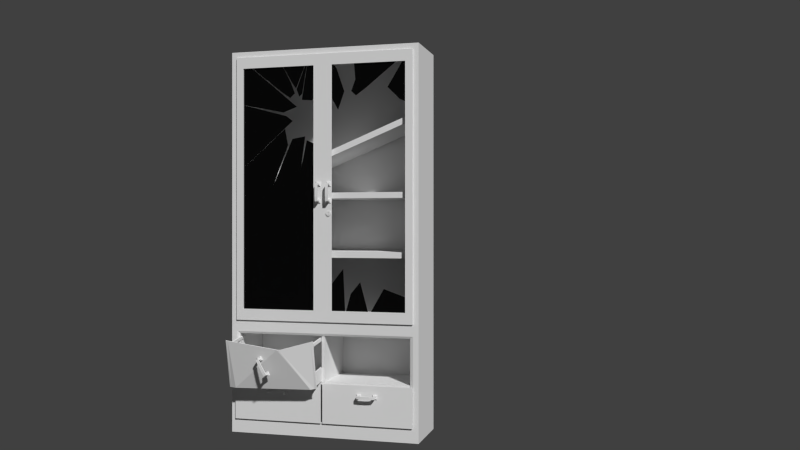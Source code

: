 # Source: cabinet.blend  (saved by Blender 2.78.0; exported with 4.5.12 LTS)
import bpy
from mathutils import Matrix  # noqa: F401  (used for matrix-valued properties, if any)

bpy.ops.wm.read_factory_settings(use_empty=True)
scene = bpy.context.scene
scene.name = 'Scene'

# ---- collections
col_collection_1 = bpy.data.collections.new('Collection 1'); scene.collection.children.link(col_collection_1)

# ---- materials (node trees are filled in below, after node groups)
mat_glass = bpy.data.materials.new('Glass')
mat_glass.alpha_threshold = 0.0
mat_glass.use_transparent_shadow = False
mat_glass.preview_render_type = 'CUBE'
mat_glass.diffuse_color = (0.003095, 0.003095, 0.003095, 1.0)
mat_glass.roughness = 0.5
mat_glass.line_color = (0.0, 0.0, 0.0, 0.2686)
mat_cabinet = bpy.data.materials.new('Cabinet')
mat_cabinet.alpha_threshold = 0.0
mat_cabinet.use_transparent_shadow = False
mat_cabinet.roughness = 0.5
mat_cabinet.line_color = (0.0, 0.0, 0.0, 1.0)

# ---- material node trees

# ---- world
world_world = bpy.data.worlds.new('World'); scene.world = world_world
world_world.color = (0.05088, 0.05088, 0.05088)
world_world.use_sun_shadow = False
world_world.sun_shadow_jitter_overblur = 0.0
world_world.cycles.sampling_method = 'NONE'
world_world.cycles.sample_map_resolution = 256

# ---- cameras
cam_camera = bpy.data.cameras.new('Camera')
cam_camera.clip_end = 100.0
cam_camera.lens = 35.0
cam_camera.sensor_width = 32.0
cam_camera.sensor_height = 18.0
cam_camera.ortho_scale = 7.314
cam_camera.dof.focus_distance = 0.0
cam_camera.dof.aperture_fstop = 128.0

# ---- meshes
me_cube = bpy.data.meshes.new('Cube')
me_cube.from_pydata([(0.2075, -1.042, 6.958), (0.1769, -1.042, 6.952), (0.1509, -1.042, 6.934), (0.1336, -1.042, 6.908), (0.1275, -1.042, 6.878), (0.1336, -1.042, 6.847), (0.1509, -1.042, 6.821), (0.1769, -1.042, 6.804), (0.2075, -1.042, 6.798), (0.2381, -1.042, 6.804), (0.2641, -1.042, 6.821), (0.2814, -1.042, 6.847), (0.2875, -1.042, 6.878), (0.2814, -1.042, 6.908), (0.2641, -1.042, 6.934), (0.2381, -1.042, 6.952), (0.2075, -1.073, 6.958), (0.1769, -1.073, 6.952), (0.1509, -1.073, 6.934), (0.1336, -1.073, 6.908), (0.1275, -1.073, 6.878), (0.1336, -1.073, 6.847), (0.1509, -1.073, 6.821), (0.1769, -1.073, 6.804), (0.2075, -1.073, 6.798), (0.2381, -1.073, 6.804), (0.2641, -1.073, 6.821), (0.2814, -1.073, 6.847), (0.2875, -1.073, 6.878), (0.2814, -1.073, 6.908), (0.2641, -1.073, 6.934), (0.2381, -1.073, 6.952), (0.2075, -1.073, 6.915), (0.2023, -1.073, 6.914), (0.1979, -1.073, 6.911), (0.195, -1.073, 6.907), (0.194, -1.073, 6.901), (0.195, -1.073, 6.896), (0.1979, -1.073, 6.892), (0.2023, -1.073, 6.889), (0.2127, -1.073, 6.889), (0.2171, -1.073, 6.892), (0.22, -1.073, 6.896), (0.221, -1.073, 6.901), (0.22, -1.073, 6.907), (0.2171, -1.073, 6.911), (0.2127, -1.073, 6.914), (0.2484, -1.073, 6.847), (0.261, -1.073, 6.866), (0.1496, -1.073, 6.888), (0.154, -1.073, 6.866), (0.2654, -1.073, 6.888), (0.1666, -1.073, 6.847), (0.261, -1.073, 6.91), (0.2017, -1.073, 6.821), (0.2075, -1.073, 6.946), (0.1853, -1.073, 6.941), (0.2484, -1.073, 6.929), (0.2075, -1.073, 6.82), (0.1666, -1.073, 6.929), (0.2296, -1.073, 6.941), (0.2133, -1.073, 6.821), (0.154, -1.073, 6.91), (0.22, -1.057, 6.896), (0.2171, -1.057, 6.892), (0.2127, -1.057, 6.889), (0.2075, -1.057, 6.888), (0.195, -1.057, 6.907), (0.1979, -1.057, 6.911), (0.2023, -1.057, 6.914), (0.2075, -1.057, 6.915), (0.2023, -1.057, 6.889), (0.1979, -1.057, 6.892), (0.195, -1.057, 6.896), (0.194, -1.057, 6.901), (0.2133, -1.057, 6.821), (0.2075, -1.057, 6.82), (0.2017, -1.057, 6.821), (0.2127, -1.057, 6.914), (0.2171, -1.057, 6.911), (0.22, -1.057, 6.907), (0.221, -1.057, 6.901), (-1.448, -1.864, 2.092), (-1.442, -1.831, 2.114), (-1.569, -1.831, 2.044), (-1.548, -1.864, 2.038), (-1.394, -1.864, 1.993), (-1.373, -1.831, 1.987), (-1.499, -1.831, 1.918), (-1.493, -1.864, 1.939), (-1.446, -1.864, 2.058), (-1.52, -1.864, 2.017), (-1.422, -1.864, 2.014), (-1.496, -1.864, 1.973), (-1.446, -2.0, 2.058), (-1.52, -2.0, 2.017), (-1.422, -2.0, 2.014), (-1.496, -2.0, 1.973), (-1.446, -2.039, 2.058), (-1.52, -2.039, 2.017), (-1.425, -2.033, 2.02), (-1.499, -2.033, 1.979), (-1.492, -2.009, 2.143), (-1.492, -2.049, 2.143), (-1.567, -2.049, 2.102), (-1.567, -2.009, 2.102), (-1.373, -1.851, 1.987), (-1.442, -1.851, 2.114), (-1.499, -1.851, 1.918), (-1.569, -1.851, 2.044), (-1.64, -1.864, 2.441), (-1.619, -1.831, 2.435), (-1.745, -1.831, 2.366), (-1.739, -1.864, 2.387), (-1.694, -1.864, 2.54), (-1.688, -1.831, 2.562), (-1.814, -1.831, 2.492), (-1.793, -1.864, 2.486), (-1.667, -1.864, 2.462), (-1.742, -1.864, 2.421), (-1.691, -1.864, 2.506), (-1.766, -1.864, 2.465), (-1.667, -2.0, 2.462), (-1.742, -2.0, 2.421), (-1.691, -2.0, 2.506), (-1.766, -2.0, 2.465), (-1.667, -2.039, 2.462), (-1.742, -2.039, 2.421), (-1.688, -2.033, 2.5), (-1.763, -2.033, 2.46), (-1.556, -2.011, 2.26), (-1.631, -2.011, 2.219), (-1.556, -2.05, 2.26), (-1.631, -2.05, 2.219), (-1.621, -2.009, 2.377), (-1.621, -2.049, 2.377), (-1.695, -2.049, 2.337), (-1.695, -2.009, 2.337), (-1.688, -1.851, 2.562), (-1.619, -1.851, 2.435), (-1.814, -1.851, 2.492), (-1.745, -1.851, 2.366), (-1.265, -1.079, 1.385), (-1.281, -1.046, 1.401), (-1.281, -1.046, 1.257), (-1.265, -1.079, 1.272), (-1.152, -1.079, 1.385), (-1.137, -1.046, 1.401), (-1.137, -1.046, 1.257), (-1.152, -1.079, 1.272), (-1.234, -1.079, 1.371), (-1.234, -1.079, 1.287), (-1.184, -1.079, 1.371), (-1.184, -1.079, 1.287), (-1.234, -1.214, 1.371), (-1.234, -1.214, 1.287), (-1.184, -1.214, 1.371), (-1.184, -1.214, 1.287), (-1.234, -1.253, 1.371), (-1.234, -1.253, 1.287), (-1.19, -1.247, 1.371), (-1.19, -1.247, 1.287), (-1.331, -1.223, 1.371), (-1.331, -1.263, 1.371), (-1.331, -1.263, 1.287), (-1.331, -1.223, 1.287), (-1.137, -1.065, 1.401), (-1.281, -1.065, 1.401), (-1.137, -1.065, 1.257), (-1.281, -1.065, 1.257), (-1.663, -1.079, 1.385), (-1.648, -1.046, 1.401), (-1.648, -1.046, 1.257), (-1.663, -1.079, 1.272), (-1.776, -1.079, 1.385), (-1.792, -1.046, 1.401), (-1.792, -1.046, 1.257), (-1.776, -1.079, 1.272), (-1.695, -1.079, 1.371), (-1.695, -1.079, 1.287), (-1.745, -1.079, 1.371), (-1.745, -1.079, 1.287), (-1.695, -1.214, 1.371), (-1.695, -1.214, 1.287), (-1.745, -1.214, 1.371), (-1.745, -1.214, 1.287), (-1.695, -1.253, 1.371), (-1.695, -1.253, 1.287), (-1.738, -1.247, 1.371), (-1.738, -1.247, 1.287), (-1.464, -1.225, 1.371), (-1.464, -1.225, 1.287), (-1.464, -1.264, 1.371), (-1.464, -1.264, 1.287), (-1.598, -1.223, 1.371), (-1.598, -1.263, 1.371), (-1.598, -1.263, 1.287), (-1.598, -1.223, 1.287), (-1.792, -1.065, 1.401), (-1.648, -1.065, 1.401), (-1.792, -1.065, 1.257), (-1.648, -1.065, 1.257), (1.632, -1.081, 1.385), (1.616, -1.048, 1.4), (1.616, -1.048, 1.256), (1.632, -1.081, 1.271), (1.745, -1.081, 1.385), (1.76, -1.048, 1.4), (1.76, -1.048, 1.256), (1.745, -1.081, 1.271), (1.663, -1.081, 1.37), (1.663, -1.081, 1.286), (1.713, -1.081, 1.37), (1.713, -1.081, 1.286), (1.663, -1.217, 1.37), (1.663, -1.217, 1.286), (1.713, -1.217, 1.37), (1.713, -1.217, 1.286), (1.663, -1.256, 1.37), (1.663, -1.256, 1.286), (1.707, -1.249, 1.37), (1.707, -1.249, 1.286), (1.566, -1.226, 1.37), (1.566, -1.265, 1.37), (1.566, -1.265, 1.286), (1.566, -1.226, 1.286), (1.76, -1.068, 1.4), (1.616, -1.068, 1.4), (1.76, -1.068, 1.256), (1.616, -1.068, 1.256), (1.234, -1.081, 1.385), (1.249, -1.048, 1.4), (1.249, -1.048, 1.256), (1.234, -1.081, 1.271), (1.121, -1.081, 1.385), (1.105, -1.048, 1.4), (1.105, -1.048, 1.256), (1.121, -1.081, 1.271), (1.202, -1.081, 1.37), (1.202, -1.081, 1.286), (1.152, -1.081, 1.37), (1.152, -1.081, 1.286), (1.202, -1.217, 1.37), (1.202, -1.217, 1.286), (1.152, -1.217, 1.37), (1.152, -1.217, 1.286), (1.202, -1.256, 1.37), (1.202, -1.256, 1.286), (1.159, -1.249, 1.37), (1.159, -1.249, 1.286), (1.433, -1.227, 1.37), (1.433, -1.227, 1.286), (1.433, -1.267, 1.37), (1.433, -1.267, 1.286), (1.299, -1.226, 1.37), (1.299, -1.265, 1.37), (1.299, -1.265, 1.286), (1.299, -1.226, 1.286), (1.105, -1.068, 1.4), (1.249, -1.068, 1.4), (1.105, -1.068, 1.256), (1.249, -1.068, 1.256), (0.1541, -1.083, 7.721), (0.1385, -1.05, 7.706), (0.2827, -1.05, 7.706), (0.2671, -1.083, 7.721), (0.1541, -1.083, 7.834), (0.1385, -1.05, 7.85), (0.2827, -1.05, 7.85), (0.2671, -1.083, 7.834), (0.1681, -1.083, 7.753), (0.253, -1.083, 7.753), (0.1681, -1.083, 7.803), (0.253, -1.083, 7.803), (0.1681, -1.219, 7.753), (0.253, -1.219, 7.753), (0.1681, -1.219, 7.803), (0.253, -1.219, 7.803), (0.1681, -1.258, 7.753), (0.253, -1.258, 7.753), (0.1681, -1.252, 7.796), (0.253, -1.252, 7.796), (0.1681, -1.228, 7.656), (0.1681, -1.267, 7.656), (0.253, -1.267, 7.656), (0.253, -1.228, 7.656), (0.1385, -1.07, 7.85), (0.1385, -1.07, 7.706), (0.2827, -1.07, 7.85), (0.2827, -1.07, 7.706), (-0.06846, -1.083, 7.721), (-0.05286, -1.05, 7.706), (-0.1971, -1.05, 7.706), (-0.1815, -1.083, 7.721), (-0.06846, -1.083, 7.834), (-0.05286, -1.05, 7.85), (-0.1971, -1.05, 7.85), (-0.1815, -1.083, 7.834), (-0.08252, -1.083, 7.753), (-0.1674, -1.083, 7.753), (-0.08252, -1.083, 7.803), (-0.1674, -1.083, 7.803), (-0.08252, -1.219, 7.753), (-0.1674, -1.219, 7.753), (-0.08252, -1.219, 7.803), (-0.1674, -1.219, 7.803), (-0.08252, -1.258, 7.753), (-0.1674, -1.258, 7.753), (-0.08252, -1.252, 7.796), (-0.1674, -1.252, 7.796), (-0.08252, -1.228, 7.656), (-0.08252, -1.267, 7.656), (-0.1674, -1.267, 7.656), (-0.1674, -1.228, 7.656), (-0.05286, -1.07, 7.85), (-0.05286, -1.07, 7.706), (-0.1971, -1.07, 7.85), (-0.1971, -1.07, 7.706), (0.1541, -1.083, 7.323), (0.1385, -1.05, 7.339), (0.2827, -1.05, 7.339), (0.2671, -1.083, 7.323), (0.1541, -1.083, 7.21), (0.1385, -1.05, 7.195), (0.2827, -1.05, 7.195), (0.2671, -1.083, 7.21), (0.1681, -1.083, 7.292), (0.253, -1.083, 7.292), (0.1681, -1.083, 7.242), (0.253, -1.083, 7.242), (0.1681, -1.219, 7.292), (0.253, -1.219, 7.292), (0.1681, -1.219, 7.242), (0.253, -1.219, 7.242), (0.1681, -1.258, 7.292), (0.253, -1.258, 7.292), (0.1681, -1.252, 7.248), (0.253, -1.252, 7.248), (0.1681, -1.229, 7.522), (0.253, -1.229, 7.522), (0.1681, -1.269, 7.522), (0.253, -1.269, 7.522), (0.1681, -1.228, 7.389), (0.1681, -1.267, 7.389), (0.253, -1.267, 7.389), (0.253, -1.228, 7.389), (0.1385, -1.07, 7.195), (0.1385, -1.07, 7.339), (0.2827, -1.07, 7.195), (0.2827, -1.07, 7.339), (-0.06846, -1.083, 7.323), (-0.05286, -1.05, 7.339), (-0.1971, -1.05, 7.339), (-0.1815, -1.083, 7.323), (-0.06846, -1.083, 7.21), (-0.05286, -1.05, 7.195), (-0.1971, -1.05, 7.195), (-0.1815, -1.083, 7.21), (-0.08252, -1.083, 7.292), (-0.1674, -1.083, 7.292), (-0.08252, -1.083, 7.242), (-0.1674, -1.083, 7.242), (-0.08252, -1.219, 7.292), (-0.1674, -1.219, 7.292), (-0.08252, -1.219, 7.242), (-0.1674, -1.219, 7.242), (-0.08252, -1.258, 7.292), (-0.1674, -1.258, 7.292), (-0.08252, -1.252, 7.248), (-0.1674, -1.252, 7.248), (-0.08252, -1.229, 7.522), (-0.1674, -1.229, 7.522), (-0.08252, -1.269, 7.522), (-0.1674, -1.269, 7.522), (-0.08252, -1.228, 7.389), (-0.08252, -1.267, 7.389), (-0.1674, -1.267, 7.389), (-0.1674, -1.228, 7.389), (-0.05286, -1.07, 7.195), (-0.05286, -1.07, 7.339), (-0.1971, -1.07, 7.195), (-0.1971, -1.07, 7.339), (-2.824, -0.8953, 7.339), (-2.824, 0.8953, 7.339), (2.824, 0.8953, 7.339), (2.824, -0.8953, 7.339), (-2.824, -0.8953, 7.521), (-2.824, 0.8953, 7.521), (2.824, 0.8953, 7.521), (2.824, -0.8953, 7.521), (-2.775, -0.8408, 5.515), (-2.775, 0.9497, 5.515), (2.873, 0.9497, 5.515), (2.873, -0.8408, 5.515), (-2.775, -0.8408, 5.697), (-2.775, 0.9497, 5.697), (2.873, 0.9497, 5.697), (2.873, -0.8408, 5.697), (-2.298, -0.9074, 7.601), (-2.306, 0.8831, 7.6), (2.925, 0.9076, 9.729), (2.933, -0.8828, 9.729), (-2.367, -0.9076, 7.769), (-2.375, 0.8828, 7.769), (2.857, 0.9074, 9.897), (2.865, -0.8831, 9.898), (-2.843, -1.628, 2.939), (-0.09436, -1.599, 2.998), (-2.816, -1.399, 1.569), (-0.06736, -1.37, 1.628), (-2.842, -1.678, 2.93), (-0.09366, -1.649, 2.989), (-2.815, -1.449, 1.561), (-0.06665, -1.42, 1.62), (-2.904, -1.687, 2.975), (-0.06526, -1.657, 3.036), (-2.875, -1.442, 1.514), (-0.03647, -1.412, 1.575), (-2.901, -1.722, 2.969), (-0.06443, -1.692, 3.03), (-2.872, -1.478, 1.508), (-0.03564, -1.448, 1.569), (-1.133, -1.85, 2.735), (-2.606, -1.483, 1.557), (-1.134, -1.776, 2.748), (-2.606, -1.533, 1.548), (-1.126, -1.909, 2.781), (-2.641, -1.527, 1.511), (-1.124, -1.944, 2.774), (-2.639, -1.563, 1.504), (-2.771, -1.637, 2.93), (-2.77, -1.682, 2.923), (-2.829, -1.696, 2.966), (-2.826, -1.732, 2.961), (-2.755, -1.423, 1.565), (-2.754, -1.474, 1.557), (-2.807, -1.467, 1.513), (-2.804, -1.503, 1.507), (-0.1263, -1.373, 1.626), (-0.1256, -1.423, 1.618), (-0.09696, -1.415, 1.573), (-0.09611, -1.451, 1.567), (-0.1569, -1.614, 2.982), (-0.1563, -1.657, 2.975), (-0.1291, -1.672, 3.02), (-0.1282, -1.708, 3.014), (-2.824, -1.471, 1.997), (-0.07579, -1.442, 2.056), (-2.816, -1.402, 1.587), (-0.06771, -1.373, 1.646), (-2.798, -0.6911, 3.035), (-0.04938, -0.6622, 3.094), (-2.796, -0.6752, 2.94), (-0.04751, -0.6462, 2.999), (-2.752, -1.481, 1.994), (-2.755, -1.426, 1.583), (-0.1267, -1.376, 1.644), (-0.1385, -1.458, 2.048), (-2.726, -0.7017, 3.034), (-2.735, -0.6997, 2.937), (-0.1065, -0.6489, 2.997), (-0.1121, -0.6791, 3.089), (-2.708, -0.5454, 2.15), (-2.711, -0.491, 1.739), (-0.08237, -0.4402, 1.8), (-0.09413, -0.5226, 2.204), (-2.842, -1.619, 2.885), (-0.09331, -1.59, 2.944), (-2.84, -1.603, 2.79), (-0.09143, -1.574, 2.849), (-2.78, -0.5352, 2.153), (-0.03148, -0.5062, 2.212), (-2.772, -0.4666, 1.742), (-0.02339, -0.4376, 1.801), (-2.77, -1.63, 2.884), (-2.779, -1.628, 2.787), (-0.1504, -1.577, 2.847), (-0.156, -1.607, 2.939), (-0.2466, -1.415, 1.578), (-0.246, -1.462, 1.57), (-0.2138, -1.458, 1.549), (-0.2127, -1.491, 1.544), (-1.032, -1.844, 2.742), (-1.032, -1.83, 2.745), (-1.064, -1.897, 2.771), (-1.063, -1.931, 2.766), (-2.815, -1.396, 1.552), (-0.0671, -1.367, 1.612), (-2.815, -1.446, 1.544), (-0.06639, -1.418, 1.603), (-2.606, -1.48, 1.54), (-2.605, -1.53, 1.532), (-2.755, -1.421, 1.549), (-2.754, -1.471, 1.541), (-0.1261, -1.37, 1.61), (-0.1254, -1.42, 1.601), (-0.233, -1.414, 1.571), (-0.2323, -1.46, 1.563), (-2.516, -0.5468, 1.715), (-2.664, -0.4874, 1.723), (-0.03605, -0.4367, 1.784), (-1.274, -0.4767, 1.66), (-2.516, -0.544, 1.698), (-2.664, -0.4846, 1.707), (-0.03579, -0.4339, 1.768), (-1.274, -0.474, 1.643), (-1.289, -1.0, 10.02), (-2.707, -1.0, 10.31), (-0.844, -1.0, 10.18), (-2.707, -1.0, 11.73), (-0.9853, -1.0, 9.746), (-2.707, -1.0, 8.244), (-1.197, -1.0, 9.907), (-1.137, -1.0, 8.999), (-1.692, -1.0, 7.605), (-1.238, -1.0, 9.513), (-0.5715, -1.0, 9.261), (-0.7229, -1.001, 8.201), (-0.9954, -1.0, 9.19), (-1.066, -1.0, 10.46), (-0.9147, -1.0, 10.6), (-1.469, -1.0, 11.73), (-1.369, -1.0, 10.67), (-1.047, -1.0, 10.95), (-0.465, -1.0, 11.73), (-0.8742, -1.0, 10.75), (-1.012, -1.0, 10.93), (-0.6815, -1.0, 10.39), (-0.3375, -1.0, 10.36), (-0.1469, -1.0, 11.73), (-0.8573, -1.0, 10.72), (-0.7694, -1.0, 10.49), (-0.668, -1.0, 10.58), (-0.1469, -1.0, 10.69), (-0.5801, -1.0, 11.02), (-0.5851, -1.0, 11.1), (-0.8066, -1.0, 10.6), (-0.1677, -1.0, 8.978), (-0.1469, -1.0, 8.212), (-0.521, -1.0, 9.14), (-2.707, -1.0, 3.69), (-1.545, -1.0, 3.69), (-0.7062, -1.0, 3.69), (-0.1469, -1.0, 3.69), (2.854, -1.05, 11.78), (2.854, -1.05, 3.545), (-1.431e-06, -1.05, 11.78), (-4.768e-07, -1.05, 3.545), (0.3129, -1.05, 3.894), (0.3129, -1.05, 11.43), (2.627, -1.05, 3.894), (2.627, -1.05, 11.43), (2.854, -0.925, 11.78), (2.854, -0.925, 3.545), (-1.431e-06, -0.925, 11.78), (-4.768e-07, -0.925, 3.545), (0.2265, -0.925, 3.894), (0.2265, -0.925, 11.43), (2.627, -0.925, 3.894), (2.627, -0.925, 11.43), (-2.854, -1.05, 11.78), (-2.854, -1.05, 3.545), (1.431e-06, -1.05, 11.78), (4.768e-07, -1.05, 3.545), (-0.2841, -1.05, 3.894), (-0.2841, -1.05, 11.43), (-2.627, -1.05, 3.894), (-2.627, -1.05, 11.43), (-2.854, -0.925, 11.78), (-2.854, -0.925, 3.545), (1.431e-06, -0.925, 11.78), (4.768e-07, -0.925, 3.545), (-0.2265, -0.925, 3.894), (-0.2265, -0.925, 11.43), (-2.627, -0.925, 3.894), (-2.627, -0.925, 11.43), (3.03, 1.0, 0.0), (3.03, -1.0, 0.0), (-3.03, -1.0, 0.0), (-3.03, 1.0, 0.0), (3.03, 1.0, 11.96), (3.03, -1.0, 11.96), (-3.03, -1.0, 11.96), (-3.03, 1.0, 11.96), (2.886, 0.8557, 0.4427), (2.854, -1.0, 0.4751), (-2.854, -1.0, 0.4751), (-2.886, 0.8557, 0.4427), (2.854, -1.0, 11.78), (-2.854, -1.0, 11.78), (3.03, 1.0, 2.866), (3.03, -1.0, 2.866), (-3.03, -1.0, 2.866), (-3.03, 1.0, 2.866), (2.854, -1.0, 3.185), (-2.854, -1.0, 3.185), (-2.854, -1.0, 3.545), (2.854, -1.0, 3.545), (-3.03, 1.0, 3.247), (-3.03, -1.0, 3.247), (3.03, -1.0, 3.247), (3.03, 1.0, 3.247), (2.797, 0.8269, 0.509), (2.765, -0.9713, 0.5399), (-2.765, -0.9713, 0.5399), (-2.797, 0.8269, 0.509), (2.797, 0.8269, 3.103), (2.765, -0.9713, 3.119), (-2.765, -0.9713, 3.119), (-2.797, 0.8269, 3.103), (0.05153, 1.0, 0.0), (-0.05153, 1.0, 0.0), (0.05153, -1.0, 0.0), (-0.05153, -1.0, 0.0), (0.05153, 1.0, 11.96), (-0.05153, 1.0, 11.96), (0.05153, -1.0, 11.96), (-0.05153, -1.0, 11.96), (0.04908, 0.8557, 0.4427), (-0.04908, 0.8557, 0.4427), (0.04852, -1.0, 0.4751), (-0.04852, -1.0, 0.4751), (0.04852, -1.0, 11.78), (-0.04852, -1.0, 11.78), (0.05153, 1.0, 2.866), (-0.05153, 1.0, 2.866), (0.05153, 1.0, 3.247), (-0.05153, 1.0, 3.247), (-0.04852, -1.0, 3.545), (0.04852, -1.0, 3.545), (-0.04852, -1.0, 3.185), (0.04852, -1.0, 3.185), (0.04756, 0.8269, 0.509), (-0.04756, 0.8269, 0.509), (-0.04756, 0.8269, 3.103), (0.04756, 0.8269, 3.103), (-0.04702, -0.9713, 3.119), (0.04702, -0.9713, 3.119), (3.03, 1.0, 1.68), (3.03, 1.0, 1.58), (3.03, -1.0, 1.68), (3.03, -1.0, 1.58), (-3.03, -1.0, 1.68), (-3.03, -1.0, 1.58), (-3.03, 1.0, 1.68), (-3.03, 1.0, 1.58), (2.854, -1.0, 1.718), (2.854, -1.0, 1.624), (-2.854, -1.0, 1.718), (-2.854, -1.0, 1.624), (2.797, 0.8269, 1.714), (2.797, 0.8269, 1.624), (2.765, -0.9713, 1.716), (2.765, -0.9713, 1.626), (-2.765, -0.9713, 1.716), (-2.765, -0.9713, 1.626), (-2.797, 0.8269, 1.714), (-2.797, 0.8269, 1.624), (0.05153, 1.0, 1.58), (0.05153, 1.0, 1.68), (-0.05153, 1.0, 1.58), (-0.05153, 1.0, 1.68), (-0.04756, 0.8269, 1.624), (-0.04756, 0.8269, 1.714), (0.04756, 0.8269, 1.624), (0.04756, 0.8269, 1.714), (-2.797, -0.9555, 1.624), (-2.797, -0.9555, 1.714), (2.797, -0.9555, 1.624), (2.797, -0.9555, 1.714), (0.04755, -0.9555, 1.714), (0.04755, -0.9555, 1.624), (-0.04756, -0.9555, 1.714), (-0.04756, -0.9555, 1.624), (0.04755, -0.9555, 3.103), (-0.04756, -0.9555, 3.103), (-0.04756, -0.9555, 0.509), (0.04755, -0.9555, 0.509), (-2.832, -0.9686, 1.624), (-0.08265, -0.9686, 1.624), (-2.832, -0.9686, 0.48), (-0.08265, -0.9686, 0.48), (-2.832, -1.019, 1.624), (-0.08265, -1.019, 1.624), (-2.832, -1.019, 0.48), (-0.08265, -1.019, 0.48), (-2.889, -1.019, 1.662), (-0.05335, -1.019, 1.662), (-2.889, -1.019, 0.442), (-0.05335, -1.019, 0.442), (-2.89, -1.056, 1.662), (-0.05302, -1.056, 1.662), (-2.89, -1.056, 0.442), (-0.05302, -1.056, 0.442), (0.06572, -0.9686, 1.624), (2.815, -0.9686, 1.624), (0.06572, -0.9686, 0.48), (2.815, -0.9686, 0.48), (0.06572, -1.019, 1.624), (2.815, -1.019, 1.624), (0.06572, -1.019, 0.48), (2.815, -1.019, 0.48), (0.004818, -1.019, 1.662), (2.844, -1.019, 1.662), (0.004818, -1.019, 0.442), (2.844, -1.019, 0.442), (0.00699, -1.056, 1.662), (2.844, -1.056, 1.662), (0.00699, -1.056, 0.442), (2.844, -1.056, 0.442), (3.03, 0.9713, 11.96), (-3.03, 0.9713, 11.96), (-3.03, 0.9713, 0.2022), (3.03, 0.9713, 0.2022), (0.05153, 0.9713, 11.96), (-0.05153, 0.9713, 11.96), (0.05153, 0.9713, 0.2022), (-0.05153, 0.9713, 0.2022), (2.438, -1.0, 10.31), (2.712, -1.0, 10.18), (2.047, -0.9328, 10.69), (2.712, -1.0, 11.73), (2.712, -1.0, 3.841), (1.951, -1.0, 4.596), (1.482, -0.9998, 3.789), (2.638, -1.0, 4.353), (0.9037, -1.0, 4.428), (0.7278, -0.9995, 3.799), (1.207, -1.0, 4.788), (1.071, -1.0, 10.46), (0.9196, -1.0, 10.6), (0.9833, -1.0, 11.73), (1.374, -1.0, 10.67), (1.052, -1.0, 10.95), (0.123, -1.0, 11.73), (0.4476, -1.0, 11.32), (0.4992, -1.0, 10.04), (0.1944, -1.0, 10.58), (0.1594, -1.0, 11.1), (0.6989, -1.0, 10.6), (0.1726, -1.0, 4.576), (0.1519, -1.0, 3.81), (0.6637, -1.0, 5.185), (2.978, 1.0, 0.0), (2.978, -1.0, 0.0), (2.978, 1.0, 11.96), (2.978, -1.0, 11.96), (2.978, 1.0, 2.866), (2.978, -1.0, 2.866), (2.978, -1.0, 3.247), (2.978, 1.0, 3.247), (2.978, 1.0, 1.68), (2.978, 1.0, 1.58), (2.978, -1.0, 1.68), (2.978, -1.0, 1.58), (-2.979, -1.0, 0.0), (-2.979, 1.0, 0.0), (-2.979, -1.0, 11.96), (-2.979, 1.0, 11.96), (-2.979, -1.0, 2.866), (-2.979, 1.0, 2.866), (-2.979, 1.0, 3.247), (-2.979, -1.0, 3.247), (-2.979, -1.0, 1.68), (-2.979, -1.0, 1.58), (-2.979, 1.0, 1.68), (-2.979, 1.0, 1.58), (3.03, 1.0, 11.88), (3.03, -1.0, 11.88), (-3.03, -1.0, 11.88), (-3.03, 1.0, 11.88), (0.05153, 1.0, 11.88), (-0.05153, 1.0, 11.88), (0.05153, -1.0, 11.88), (-0.05153, -1.0, 11.88)], [(734, 731), (719, 722)], [(2, 3, 4, 5, 6, 7, 8, 9, 10, 11, 12, 13, 14, 15, 0, 1), (48, 47, 41, 42), (2, 1, 17, 18), (15, 14, 30, 31), (9, 8, 24, 25), (3, 2, 18, 19), (0, 15, 31, 16), (10, 9, 25, 26), (4, 3, 19, 20), (11, 10, 26, 27), (5, 4, 20, 21), (12, 11, 27, 28), (6, 5, 21, 22), (13, 12, 28, 29), (7, 6, 22, 23), (1, 0, 16, 17), (14, 13, 29, 30), (8, 7, 23, 24), (41, 40, 65, 64), (50, 49, 36, 37), (51, 48, 42, 43), (52, 50, 37, 38), (53, 51, 43, 44), (54, 52, 38, 39), (56, 55, 32, 33), (57, 53, 44, 45), (40, 61, 75, 65), (59, 56, 33, 34), (60, 57, 45, 46), (32, 46, 78, 70), (62, 59, 34, 35), (55, 60, 46, 32), (47, 61, 40, 41), (49, 62, 35, 36), (27, 26, 47, 48), (21, 20, 49, 50), (28, 27, 48, 51), (22, 21, 50, 52), (29, 28, 51, 53), (23, 22, 52, 54), (17, 16, 55, 56), (30, 29, 53, 57), (24, 23, 54, 58), (18, 17, 56, 59), (31, 30, 57, 60), (25, 24, 58, 61), (19, 18, 59, 62), (16, 31, 60, 55), (26, 25, 61, 47), (20, 19, 62, 49), (46, 45, 79, 78), (75, 76, 66, 65), (68, 69, 70, 78, 79, 80, 81, 63, 64, 65, 66, 71, 72, 73, 74, 67), (44, 43, 81, 80), (43, 42, 63, 81), (58, 54, 77, 76), (42, 41, 64, 63), (54, 39, 71, 77), (39, 38, 72, 71), (34, 33, 69, 68), (38, 37, 73, 72), (76, 77, 71, 66), (61, 58, 76, 75), (36, 35, 67, 74), (45, 44, 80, 79), (37, 36, 74, 73), (35, 34, 68, 67), (33, 32, 70, 69), (106, 87, 83, 107), (87, 88, 84, 83), (108, 89, 85, 109), (89, 86, 92, 93), (107, 83, 84, 109), (108, 88, 87, 106), (91, 93, 97, 95), (86, 82, 90, 92), (82, 85, 91, 90), (85, 89, 93, 91), (95, 97, 101, 99), (93, 92, 96, 97), (90, 91, 95, 94), (92, 90, 94, 96), (101, 100, 98, 99), (97, 96, 100, 101), (103, 102, 130, 132), (96, 94, 98, 100), (105, 104, 133, 131), (102, 105, 131, 130), (104, 103, 132, 133), (98, 94, 102, 103), (95, 99, 104, 105), (94, 95, 105, 102), (99, 98, 103, 104), (86, 106, 107, 82), (88, 108, 109, 84), (82, 107, 109, 85), (89, 108, 106, 86), (138, 139, 111, 115), (115, 111, 112, 116), (140, 141, 113, 117), (117, 121, 120, 114), (139, 141, 112, 111), (140, 138, 115, 116), (119, 123, 125, 121), (114, 120, 118, 110), (110, 118, 119, 113), (113, 119, 121, 117), (123, 127, 129, 125), (121, 125, 124, 120), (118, 122, 123, 119), (120, 124, 122, 118), (129, 127, 126, 128), (125, 129, 128, 124), (135, 132, 130, 134), (124, 128, 126, 122), (130, 132, 133, 131), (137, 131, 133, 136), (134, 130, 131, 137), (136, 133, 132, 135), (126, 135, 134, 122), (123, 137, 136, 127), (122, 134, 137, 123), (127, 136, 135, 126), (114, 110, 139, 138), (116, 112, 141, 140), (110, 113, 141, 139), (117, 114, 138, 140), (166, 147, 143, 167), (147, 148, 144, 143), (168, 149, 145, 169), (149, 146, 152, 153), (167, 143, 144, 169), (168, 148, 147, 166), (151, 153, 157, 155), (146, 142, 150, 152), (142, 145, 151, 150), (145, 149, 153, 151), (155, 157, 161, 159), (153, 152, 156, 157), (150, 151, 155, 154), (152, 150, 154, 156), (161, 160, 158, 159), (157, 156, 160, 161), (163, 162, 190, 192), (156, 154, 158, 160), (165, 164, 193, 191), (162, 165, 191, 190), (164, 163, 192, 193), (158, 154, 162, 163), (155, 159, 164, 165), (154, 155, 165, 162), (159, 158, 163, 164), (146, 166, 167, 142), (148, 168, 169, 144), (142, 167, 169, 145), (149, 168, 166, 146), (198, 199, 171, 175), (175, 171, 172, 176), (200, 201, 173, 177), (177, 181, 180, 174), (199, 201, 172, 171), (200, 198, 175, 176), (179, 183, 185, 181), (174, 180, 178, 170), (170, 178, 179, 173), (173, 179, 181, 177), (183, 187, 189, 185), (181, 185, 184, 180), (178, 182, 183, 179), (180, 184, 182, 178), (189, 187, 186, 188), (185, 189, 188, 184), (195, 192, 190, 194), (184, 188, 186, 182), (190, 192, 193, 191), (197, 191, 193, 196), (194, 190, 191, 197), (196, 193, 192, 195), (186, 195, 194, 182), (183, 197, 196, 187), (182, 194, 197, 183), (187, 196, 195, 186), (174, 170, 199, 198), (176, 172, 201, 200), (170, 173, 201, 199), (177, 174, 198, 200), (226, 207, 203, 227), (207, 208, 204, 203), (228, 209, 205, 229), (209, 206, 212, 213), (227, 203, 204, 229), (228, 208, 207, 226), (211, 213, 217, 215), (206, 202, 210, 212), (202, 205, 211, 210), (205, 209, 213, 211), (215, 217, 221, 219), (213, 212, 216, 217), (210, 211, 215, 214), (212, 210, 214, 216), (221, 220, 218, 219), (217, 216, 220, 221), (223, 222, 250, 252), (216, 214, 218, 220), (225, 224, 253, 251), (222, 225, 251, 250), (224, 223, 252, 253), (218, 214, 222, 223), (215, 219, 224, 225), (214, 215, 225, 222), (219, 218, 223, 224), (206, 226, 227, 202), (208, 228, 229, 204), (202, 227, 229, 205), (209, 228, 226, 206), (258, 259, 231, 235), (235, 231, 232, 236), (260, 261, 233, 237), (237, 241, 240, 234), (259, 261, 232, 231), (260, 258, 235, 236), (239, 243, 245, 241), (234, 240, 238, 230), (230, 238, 239, 233), (233, 239, 241, 237), (243, 247, 249, 245), (241, 245, 244, 240), (238, 242, 243, 239), (240, 244, 242, 238), (249, 247, 246, 248), (245, 249, 248, 244), (255, 252, 250, 254), (244, 248, 246, 242), (250, 252, 253, 251), (257, 251, 253, 256), (254, 250, 251, 257), (256, 253, 252, 255), (246, 255, 254, 242), (243, 257, 256, 247), (242, 254, 257, 243), (247, 256, 255, 246), (234, 230, 259, 258), (236, 232, 261, 260), (230, 233, 261, 259), (237, 234, 258, 260), (286, 267, 263, 287), (267, 268, 264, 263), (288, 269, 265, 289), (269, 266, 272, 273), (287, 263, 264, 289), (288, 268, 267, 286), (271, 273, 277, 275), (266, 262, 270, 272), (262, 265, 271, 270), (265, 269, 273, 271), (275, 277, 281, 279), (273, 272, 276, 277), (270, 271, 275, 274), (272, 270, 274, 276), (281, 280, 278, 279), (277, 276, 280, 281), (283, 282, 338, 340), (276, 274, 278, 280), (285, 284, 341, 339), (282, 285, 339, 338), (284, 283, 340, 341), (278, 274, 282, 283), (275, 279, 284, 285), (274, 275, 285, 282), (279, 278, 283, 284), (266, 286, 287, 262), (268, 288, 289, 264), (262, 287, 289, 265), (269, 288, 286, 266), (314, 315, 291, 295), (295, 291, 292, 296), (316, 317, 293, 297), (297, 301, 300, 294), (315, 317, 292, 291), (316, 314, 295, 296), (299, 303, 305, 301), (294, 300, 298, 290), (290, 298, 299, 293), (293, 299, 301, 297), (303, 307, 309, 305), (301, 305, 304, 300), (298, 302, 303, 299), (300, 304, 302, 298), (309, 307, 306, 308), (305, 309, 308, 304), (311, 372, 370, 310), (304, 308, 306, 302), (313, 371, 373, 312), (310, 370, 371, 313), (312, 373, 372, 311), (306, 311, 310, 302), (303, 313, 312, 307), (302, 310, 313, 303), (307, 312, 311, 306), (294, 290, 315, 314), (296, 292, 317, 316), (290, 293, 317, 315), (297, 294, 314, 316), (346, 347, 319, 323), (323, 319, 320, 324), (348, 349, 321, 325), (325, 329, 328, 322), (347, 349, 320, 319), (348, 346, 323, 324), (327, 331, 333, 329), (322, 328, 326, 318), (318, 326, 327, 321), (321, 327, 329, 325), (331, 335, 337, 333), (329, 333, 332, 328), (326, 330, 331, 327), (328, 332, 330, 326), (337, 335, 334, 336), (333, 337, 336, 332), (343, 340, 338, 342), (332, 336, 334, 330), (338, 340, 341, 339), (345, 339, 341, 344), (342, 338, 339, 345), (344, 341, 340, 343), (334, 343, 342, 330), (331, 345, 344, 335), (330, 342, 345, 331), (335, 344, 343, 334), (322, 318, 347, 346), (324, 320, 349, 348), (318, 321, 349, 347), (325, 322, 346, 348), (378, 355, 351, 379), (355, 356, 352, 351), (380, 357, 353, 381), (357, 354, 360, 361), (379, 351, 352, 381), (380, 356, 355, 378), (359, 361, 365, 363), (354, 350, 358, 360), (350, 353, 359, 358), (353, 357, 361, 359), (363, 365, 369, 367), (361, 360, 364, 365), (358, 359, 363, 362), (360, 358, 362, 364), (369, 368, 366, 367), (365, 364, 368, 369), (375, 374, 370, 372), (364, 362, 366, 368), (370, 371, 373, 372), (377, 376, 373, 371), (374, 377, 371, 370), (376, 375, 372, 373), (366, 362, 374, 375), (363, 367, 376, 377), (362, 363, 377, 374), (367, 366, 375, 376), (354, 378, 379, 350), (356, 380, 381, 352), (350, 379, 381, 353), (357, 380, 378, 354), (386, 387, 383, 382), (387, 388, 384, 383), (388, 389, 385, 384), (389, 386, 382, 385), (382, 383, 384, 385), (389, 388, 387, 386), (394, 395, 391, 390), (395, 396, 392, 391), (396, 397, 393, 392), (397, 394, 390, 393), (390, 391, 392, 393), (397, 396, 395, 394), (402, 403, 399, 398), (403, 404, 400, 399), (404, 405, 401, 400), (405, 402, 398, 401), (398, 399, 400, 401), (405, 404, 403, 402), (442, 407, 409, 438), (410, 412, 416, 414), (408, 434, 492, 486), (430, 406, 410, 431), (409, 407, 411, 413), (406, 408, 412, 410), (414, 416, 420, 418), (439, 413, 417, 440), (431, 410, 414, 432), (413, 411, 415, 417), (445, 441, 421, 419), (440, 417, 421, 441), (432, 414, 418, 433), (417, 415, 419, 421), (430, 422, 423, 434), (438, 409, 487, 494), (482, 422, 424, 483), (435, 425, 427, 436), (483, 424, 426, 484), (433, 437, 429, 428), (436, 427, 429, 437), (484, 426, 428, 485), (422, 430, 431, 424), (424, 431, 432, 426), (426, 432, 433, 428), (406, 430, 434, 408), (412, 408, 486, 488), (412, 435, 436, 416), (418, 420, 437, 433), (416, 436, 437, 420), (482, 442, 438, 478), (409, 413, 489, 487), (479, 439, 440, 480), (485, 481, 441, 445), (480, 440, 441, 481), (407, 442, 443, 411), (411, 443, 444, 415), (415, 444, 445, 419), (457, 447, 471, 465), (450, 458, 459, 452), (457, 456, 449, 447), (448, 446, 470, 472), (466, 468, 475, 474), (477, 476, 469, 467), (447, 449, 473, 471), (446, 448, 455, 454), (455, 448, 472, 463), (461, 451, 453, 460), (470, 462, 463, 472), (449, 456, 464, 473), (465, 471, 473, 464), (456, 457, 465, 464), (454, 455, 463, 462), (446, 454, 462, 470), (476, 477, 461, 460), (466, 474, 458, 450), (475, 468, 452, 459), (469, 476, 460, 453), (474, 475, 459, 458), (467, 469, 453, 451), (477, 467, 451, 461), (468, 466, 450, 452), (442, 482, 483, 443), (443, 483, 484, 444), (444, 484, 485, 445), (422, 482, 478, 423), (439, 479, 497, 495), (425, 479, 480, 427), (428, 429, 481, 485), (427, 480, 481, 429), (494, 487, 489, 495), (492, 490, 491, 493), (486, 492, 493, 488), (496, 494, 495, 497), (490, 496, 497, 491), (490, 492, 503, 502), (478, 438, 500, 501), (479, 425, 491, 497), (425, 435, 493, 491), (435, 412, 488, 493), (438, 494, 504, 500), (413, 439, 495, 489), (498, 501, 505, 502), (499, 498, 502, 503), (501, 500, 504, 505), (434, 423, 498, 499), (496, 490, 502, 505), (494, 496, 505, 504), (492, 434, 499, 503), (423, 478, 501, 498), (507, 506, 508, 509), (514, 513, 515, 511), (522, 519, 520, 523), (509, 522, 523, 521), (534, 527, 528, 533), (535, 536, 531, 532), (521, 526, 525, 524), (524, 534, 533, 529), (524, 530, 536, 535), (511, 510, 512, 507), (517, 516, 518, 514), (538, 537, 539, 517), (517, 514, 541, 542), (538, 517, 542, 543), (514, 511, 540, 541), (546, 547, 548, 549), (547, 545, 550, 548), (545, 544, 551, 550), (544, 546, 549, 551), (557, 556, 555, 554), (556, 558, 553, 555), (558, 559, 552, 553), (559, 557, 554, 552), (544, 545, 553, 552), (545, 547, 555, 553), (546, 544, 552, 554), (547, 546, 554, 555), (549, 548, 556, 557), (548, 550, 558, 556), (550, 551, 559, 558), (551, 549, 557, 559), (562, 565, 564, 563), (563, 564, 566, 561), (561, 566, 567, 560), (560, 567, 565, 562), (573, 570, 571, 572), (572, 571, 569, 574), (574, 569, 568, 575), (575, 568, 570, 573), (560, 568, 569, 561), (561, 569, 571, 563), (562, 570, 568, 560), (563, 571, 570, 562), (565, 573, 572, 564), (564, 572, 574, 566), (566, 574, 575, 567), (567, 575, 573, 565), (611, 613, 578, 579), (615, 583, 582, 617), (601, 580, 581, 600), (599, 582, 583, 598), (660, 611, 579, 645), (618, 620, 585, 584), (584, 585, 603, 602), (612, 577, 585, 620), (600, 581, 588, 597), (643, 578, 586, 649), (617, 582, 589, 623), (638, 590, 591, 640), (642, 592, 593, 644), (627, 625, 593, 598), (586, 587, 605, 604), (618, 584, 602, 632), (640, 591, 594, 646), (599, 592, 595, 596), (582, 599, 596, 589), (615, 627, 598, 583), (591, 600, 597, 594), (631, 594, 597, 629), (592, 599, 598, 593), (590, 601, 600, 591), (630, 595, 608, 636), (664, 632, 602, 651), (652, 607, 606, 650), (656, 609, 608, 654), (635, 606, 607, 637), (649, 586, 604, 655), (646, 594, 607, 652), (576, 577, 612, 610), (610, 612, 613, 611), (580, 614, 616, 581), (614, 615, 617, 616), (639, 576, 610, 658), (658, 610, 611, 660), (587, 586, 621, 619), (619, 621, 620, 618), (578, 613, 621, 586), (613, 612, 620, 621), (581, 616, 622, 588), (616, 617, 623, 622), (601, 590, 624, 626), (626, 624, 625, 627), (587, 619, 633, 605), (619, 618, 632, 633), (580, 601, 626, 614), (614, 626, 627, 615), (595, 630, 628, 596), (630, 631, 629, 628), (594, 631, 637, 607), (631, 630, 636, 637), (657, 605, 633, 662), (665, 635, 674, 670), (609, 634, 636, 608), (634, 635, 637, 636), (625, 661, 644, 593), (661, 660, 645, 644), (592, 642, 648, 595), (642, 643, 649, 648), (576, 639, 641, 577), (639, 638, 640, 641), (578, 643, 645, 579), (643, 642, 644, 645), (577, 641, 647, 585), (641, 640, 646, 647), (635, 665, 650, 606), (663, 656, 667, 672), (603, 653, 651, 602), (653, 652, 650, 651), (605, 657, 655, 604), (657, 656, 654, 655), (595, 648, 654, 608), (648, 649, 655, 654), (585, 647, 653, 603), (647, 646, 652, 653), (590, 638, 659, 624), (638, 639, 658, 659), (624, 659, 661, 625), (659, 658, 660, 661), (609, 656, 663, 634), (634, 663, 672, 675), (664, 651, 668, 671), (635, 634, 675, 674), (656, 657, 666, 667), (657, 662, 673, 666), (670, 671, 668, 669), (632, 664, 671, 677), (662, 633, 676, 673), (650, 665, 670, 669), (675, 672, 670, 674), (633, 632, 677, 676), (667, 666, 673, 672), (672, 673, 671, 670), (651, 650, 669, 668), (673, 676, 677, 671), (678, 679, 681, 680), (682, 684, 688, 686), (680, 681, 685, 684), (679, 678, 682, 683), (681, 679, 683, 685), (678, 680, 684, 682), (686, 688, 692, 690), (684, 685, 689, 688), (683, 682, 686, 687), (685, 683, 687, 689), (690, 692, 693, 691), (688, 689, 693, 692), (687, 686, 690, 691), (689, 687, 691, 693), (694, 695, 697, 696), (698, 700, 704, 702), (696, 697, 701, 700), (695, 694, 698, 699), (697, 695, 699, 701), (694, 696, 700, 698), (702, 704, 708, 706), (700, 701, 705, 704), (699, 698, 702, 703), (701, 699, 703, 705), (706, 708, 709, 707), (704, 705, 709, 708), (703, 702, 706, 707), (705, 703, 707, 709), (715, 711, 712, 717), (710, 714, 716, 713), (714, 715, 717, 716), (719, 721, 720, 718), (724, 722, 725, 723), (732, 733, 730, 729), (721, 731, 733, 732), (738, 737, 736, 739), (734, 738, 739, 735), (727, 724, 728, 726), (741, 727, 742, 740), (750, 749, 746, 745), (751, 753, 748, 747), (747, 748, 749, 750), (743, 744, 754, 752), (752, 754, 753, 751), (762, 761, 758, 757), (763, 765, 760, 759), (759, 760, 761, 762), (755, 756, 766, 764), (764, 766, 765, 763), (772, 774, 769, 770), (767, 768, 773, 771), (771, 773, 774, 772)])
me_cube.polygons.foreach_set('material_index', [1, 1, 1, 1, 1, 1, 1, 1, 1, 1, 1, 1, 1, 1, 1, 1, 1, 1, 1, 1, 1, 1, 1, 1, 1, 1, 1, 1, 1, 1, 1, 1, 1, 1, 1, 1, 1, 1, 1, 1, 1, 1, 1, 1, 1, 1, 1, 1, 1, 1, 1, 1, 1, 1, 1, 1, 1, 1, 1, 1, 1, 1, 1, 1, 1, 1, 1, 1, 1, 1, 1, 1, 1, 1, 1, 1, 1, 1, 1, 1, 1, 1, 1, 1, 1, 1, 1, 1, 1, 1, 1, 1, 1, 1, 1, 1, 1, 1, 1, 1, 1, 1, 1, 1, 1, 1, 1, 1, 1, 1, 1, 1, 1, 1, 1, 1, 1, 1, 1, 1, 1, 1, 1, 1, 1, 1, 1, 1, 1, 1, 1, 1, 1, 1, 1, 1, 1, 1, 1, 1, 1, 1, 1, 1, 1, 1, 1, 1, 1, 1, 1, 1, 1, 1, 1, 1, 1, 1, 1, 1, 1, 1, 1, 1, 1, 1, 1, 1, 1, 1, 1, 1, 1, 1, 1, 1, 1, 1, 1, 1, 1, 1, 1, 1, 1, 1, 1, 1, 1, 1, 1, 1, 1, 1, 1, 1, 1, 1, 1, 1, 1, 1, 1, 1, 1, 1, 1, 1, 1, 1, 1, 1, 1, 1, 1, 1, 1, 1, 1, 1, 1, 1, 1, 1, 1, 1, 1, 1, 1, 1, 1, 1, 1, 1, 1, 1, 1, 1, 1, 1, 1, 1, 1, 1, 1, 1, 1, 1, 1, 1, 1, 1, 1, 1, 1, 1, 1, 1, 1, 1, 1, 1, 1, 1, 1, 1, 1, 1, 1, 1, 1, 1, 1, 1, 1, 1, 1, 1, 1, 1, 1, 1, 1, 1, 1, 1, 1, 1, 1, 1, 1, 1, 1, 1, 1, 1, 1, 1, 1, 1, 1, 1, 1, 1, 1, 1, 1, 1, 1, 1, 1, 1, 1, 1, 1, 1, 1, 1, 1, 1, 1, 1, 1, 1, 1, 1, 1, 1, 1, 1, 1, 1, 1, 1, 1, 1, 1, 1, 1, 1, 1, 1, 1, 1, 1, 1, 1, 1, 1, 1, 1, 1, 1, 1, 1, 1, 1, 1, 1, 1, 1, 1, 1, 1, 1, 1, 1, 1, 1, 1, 1, 1, 1, 1, 1, 1, 1, 1, 1, 1, 1, 1, 1, 1, 1, 1, 1, 1, 1, 1, 1, 1, 1, 1, 1, 1, 1, 1, 1, 1, 1, 1, 1, 1, 1, 1, 1, 1, 1, 1, 1, 1, 1, 1, 1, 1, 1, 1, 1, 1, 1, 1, 1, 1, 1, 1, 1, 1, 1, 1, 1, 1, 1, 1, 1, 1, 1, 1, 1, 1, 1, 1, 1, 1, 1, 1, 1, 1, 1, 1, 1, 1, 1, 1, 1, 1, 1, 1, 1, 1, 1, 1, 1, 1, 1, 1, 1, 1, 1, 1, 1, 0, 0, 0, 0, 0, 0, 0, 0, 0, 0, 0, 0, 0, 0, 0, 1, 1, 1, 1, 1, 1, 1, 1, 1, 1, 1, 1, 1, 1, 1, 1, 1, 1, 1, 1, 1, 1, 1, 1, 1, 1, 1, 1, 1, 1, 1, 1, 1, 1, 1, 1, 1, 1, 1, 1, 1, 1, 1, 1, 1, 1, 1, 1, 1, 1, 1, 1, 1, 1, 1, 1, 1, 1, 1, 1, 1, 1, 1, 1, 1, 1, 1, 1, 1, 1, 1, 1, 1, 1, 1, 1, 1, 1, 1, 1, 1, 1, 1, 1, 1, 1, 1, 1, 1, 1, 1, 1, 1, 1, 1, 1, 1, 1, 1, 1, 1, 1, 1, 1, 1, 1, 1, 1, 1, 1, 1, 1, 1, 1, 1, 1, 1, 1, 1, 1, 1, 1, 1, 1, 1, 1, 1, 1, 1, 1, 1, 1, 1, 1, 1, 1, 1, 1, 1, 1, 1, 1, 1, 1, 1, 1, 1, 1, 1, 1, 1, 1, 1, 1, 1, 1, 1, 1, 1, 1, 0, 0, 0, 0, 0, 0, 0, 0, 1, 1, 1, 1, 1, 1, 1, 1, 1, 1, 1, 1, 1])
_uv = me_cube.uv_layers.new(name='UVMap.001')
_uv.uv.foreach_set('vector', [0.6413, 0.1477, 0.6413, 0.144, 0.6427, 0.1405, 0.6454, 0.1379, 0.6488, 0.1364, 0.6526, 0.1364, 0.6561, 0.1379, 0.6587, 0.1405, 0.6602, 0.144, 0.6602, 0.1477, 0.6587, 0.1512, 0.6561, 0.1539, 0.6526, 0.1553, 0.6488, 0.1553, 0.6454, 0.1539, 0.6427, 0.1512, 0.6272, 0.1411, 0.6297, 0.1401, 0.6299, 0.1466, 0.6293, 0.1469, 0.5589, 0.1395, 0.5588, 0.1429, 0.5552, 0.1428, 0.5552, 0.1395, 0.5588, 0.1502, 0.5589, 0.1531, 0.5552, 0.1531, 0.5552, 0.1502, 0.5999, 0.1493, 0.5999, 0.1455, 0.6036, 0.1455, 0.6036, 0.1493, 0.5141, 0.1503, 0.5141, 0.153, 0.5104, 0.153, 0.5104, 0.1503, 0.5588, 0.1466, 0.5588, 0.1502, 0.5552, 0.1502, 0.5552, 0.1466, 0.5999, 0.1525, 0.5999, 0.1493, 0.6036, 0.1493, 0.6036, 0.1525, 0.5141, 0.1468, 0.5141, 0.1503, 0.5104, 0.1503, 0.5104, 0.1468, 0.5999, 0.1553, 0.5999, 0.1526, 0.6035, 0.1525, 0.6036, 0.1553, 0.5141, 0.143, 0.5141, 0.1468, 0.5104, 0.1468, 0.5104, 0.143, 0.5999, 0.1588, 0.5999, 0.1553, 0.6036, 0.1553, 0.6036, 0.1588, 0.5141, 0.1396, 0.5141, 0.143, 0.5104, 0.143, 0.5104, 0.1396, 0.5999, 0.1625, 0.5999, 0.1588, 0.6036, 0.1588, 0.6036, 0.1625, 0.5999, 0.1419, 0.5999, 0.139, 0.6035, 0.139, 0.6036, 0.1419, 0.5588, 0.1429, 0.5588, 0.1466, 0.5552, 0.1466, 0.5552, 0.1428, 0.5999, 0.166, 0.5999, 0.1625, 0.6036, 0.1625, 0.6036, 0.166, 0.5999, 0.1455, 0.5999, 0.1419, 0.6036, 0.1419, 0.6036, 0.1455, 0.5785, 0.07294, 0.579, 0.07294, 0.579, 0.07485, 0.5785, 0.07485, 0.638, 0.1483, 0.6369, 0.1508, 0.6316, 0.1492, 0.6318, 0.1486, 0.6253, 0.143, 0.6272, 0.1411, 0.6293, 0.1469, 0.6288, 0.1473, 0.638, 0.1455, 0.638, 0.1483, 0.6318, 0.1486, 0.6318, 0.1479, 0.6243, 0.1455, 0.6253, 0.143, 0.6288, 0.1473, 0.6286, 0.1479, 0.6361, 0.1406, 0.638, 0.1455, 0.6318, 0.1479, 0.6316, 0.1473, 0.6297, 0.1537, 0.6272, 0.1527, 0.6293, 0.1496, 0.6299, 0.1498, 0.6243, 0.1483, 0.6243, 0.1455, 0.6286, 0.1479, 0.6286, 0.1486, 0.6448, 0.1359, 0.6447, 0.1278, 0.6466, 0.1278, 0.6467, 0.1358, 0.6325, 0.1537, 0.6297, 0.1537, 0.6299, 0.1498, 0.6305, 0.1498, 0.6253, 0.1508, 0.6243, 0.1483, 0.6286, 0.1486, 0.6288, 0.1492, 0.6243, 0.006795, 0.6243, 0.007407, 0.6223, 0.007407, 0.6223, 0.006795, 0.635, 0.1527, 0.6325, 0.1537, 0.6305, 0.1498, 0.6311, 0.1496, 0.6272, 0.1527, 0.6253, 0.1508, 0.6288, 0.1492, 0.6293, 0.1496, 0.6297, 0.1401, 0.635, 0.1398, 0.6305, 0.1466, 0.6299, 0.1466, 0.6369, 0.1508, 0.635, 0.1527, 0.6311, 0.1496, 0.6316, 0.1492, 0.6264, 0.1379, 0.6299, 0.1364, 0.6297, 0.1401, 0.6272, 0.1411, 0.6413, 0.1477, 0.6398, 0.1512, 0.6369, 0.1508, 0.638, 0.1483, 0.6238, 0.1405, 0.6264, 0.1379, 0.6272, 0.1411, 0.6253, 0.143, 0.6413, 0.144, 0.6413, 0.1477, 0.638, 0.1483, 0.638, 0.1455, 0.6223, 0.144, 0.6238, 0.1405, 0.6253, 0.143, 0.6243, 0.1455, 0.6398, 0.1405, 0.6413, 0.144, 0.638, 0.1455, 0.6361, 0.1406, 0.6299, 0.1553, 0.6264, 0.1539, 0.6272, 0.1527, 0.6297, 0.1537, 0.6223, 0.1477, 0.6223, 0.144, 0.6243, 0.1455, 0.6243, 0.1483, 0.6372, 0.1379, 0.6398, 0.1405, 0.6361, 0.1406, 0.6357, 0.1401, 0.6337, 0.1553, 0.6299, 0.1553, 0.6297, 0.1537, 0.6325, 0.1537, 0.6238, 0.1512, 0.6223, 0.1477, 0.6243, 0.1483, 0.6253, 0.1508, 0.6337, 0.1364, 0.6372, 0.1379, 0.6357, 0.1401, 0.635, 0.1398, 0.6372, 0.1539, 0.6337, 0.1553, 0.6325, 0.1537, 0.635, 0.1527, 0.6264, 0.1539, 0.6238, 0.1512, 0.6253, 0.1508, 0.6272, 0.1527, 0.6299, 0.1364, 0.6337, 0.1364, 0.635, 0.1398, 0.6297, 0.1401, 0.6398, 0.1512, 0.6372, 0.1539, 0.635, 0.1527, 0.6369, 0.1508, 0.6243, 0.007407, 0.6243, 0.007905, 0.6223, 0.007905, 0.6223, 0.007407, 0.5536, 0.1392, 0.5543, 0.1391, 0.5535, 0.1472, 0.5529, 0.1473, 0.5544, 0.1501, 0.5538, 0.1504, 0.5532, 0.1505, 0.5526, 0.1503, 0.5521, 0.1499, 0.5518, 0.1493, 0.5517, 0.1487, 0.5519, 0.1481, 0.5523, 0.1476, 0.5529, 0.1473, 0.5535, 0.1472, 0.5541, 0.1474, 0.5546, 0.1478, 0.5549, 0.1484, 0.555, 0.149, 0.5548, 0.1496, 0.6243, 0.007324, 0.6243, 0.006687, 0.6262, 0.006684, 0.6262, 0.00732, 0.6243, 0.006687, 0.6243, 0.006093, 0.6262, 0.00609, 0.6262, 0.006684, 0.5336, 0.073, 0.5343, 0.073, 0.5343, 0.07491, 0.5336, 0.07491, 0.6243, 0.006093, 0.6243, 0.005631, 0.6262, 0.005628, 0.6262, 0.00609, 0.6486, 0.1278, 0.6486, 0.1358, 0.6467, 0.1358, 0.6467, 0.1278, 0.578, 0.07294, 0.5785, 0.07294, 0.5785, 0.07485, 0.578, 0.07485, 0.6243, 0.005606, 0.6243, 0.006163, 0.6223, 0.006163, 0.6223, 0.005606, 0.6281, 0.005631, 0.6281, 0.006214, 0.6262, 0.006217, 0.6262, 0.005634, 0.5543, 0.1391, 0.555, 0.1393, 0.5541, 0.1474, 0.5535, 0.1472, 0.5329, 0.073, 0.5336, 0.073, 0.5336, 0.07491, 0.5329, 0.07491, 0.6281, 0.006851, 0.6281, 0.007443, 0.6262, 0.007446, 0.6262, 0.006853, 0.6243, 0.007905, 0.6243, 0.007324, 0.6262, 0.00732, 0.6262, 0.007902, 0.6281, 0.006214, 0.6281, 0.006851, 0.6262, 0.006853, 0.6262, 0.006217, 0.6281, 0.007443, 0.6281, 0.007902, 0.6262, 0.007905, 0.6262, 0.007446, 0.6243, 0.006163, 0.6243, 0.006795, 0.6223, 0.006795, 0.6223, 0.006163, 0.7005, 0.01771, 0.7029, 0.01771, 0.7029, 0.03414, 0.7005, 0.03414, 0.6758, 0.01677, 0.6932, 0.01675, 0.6932, 0.03412, 0.6759, 0.03414, 0.6932, 0.1104, 0.6913, 0.1085, 0.6913, 0.09487, 0.6932, 0.09299, 0.6913, 0.1085, 0.6777, 0.1085, 0.6794, 0.1047, 0.6896, 0.1047, 0.7038, 0.1756, 0.7014, 0.1756, 0.7014, 0.1597, 0.7038, 0.1597, 0.7013, 0.1756, 0.7037, 0.1756, 0.7036, 0.1916, 0.7013, 0.1916, 0.6224, 0.07805, 0.6224, 0.07231, 0.6388, 0.07228, 0.6388, 0.07803, 0.6777, 0.1085, 0.6777, 0.09485, 0.6794, 0.09863, 0.6794, 0.1047, 0.6777, 0.09485, 0.6913, 0.09487, 0.6897, 0.09865, 0.6794, 0.09863, 0.6913, 0.09487, 0.6913, 0.1085, 0.6896, 0.1047, 0.6897, 0.09865, 0.6388, 0.07803, 0.6388, 0.07228, 0.6427, 0.07302, 0.6435, 0.07802, 0.612, 0.1941, 0.6026, 0.1941, 0.6025, 0.1778, 0.6119, 0.1778, 0.6932, 0.03848, 0.7026, 0.03854, 0.7026, 0.05488, 0.6932, 0.05482, 0.6447, 0.008305, 0.6447, 0.01404, 0.6284, 0.01406, 0.6284, 0.008332, 0.655, 0.07228, 0.6447, 0.07227, 0.6447, 0.067, 0.655, 0.06701, 0.6119, 0.1778, 0.6025, 0.1778, 0.6027, 0.1738, 0.6121, 0.1738, 0.6225, 0.02507, 0.6272, 0.02506, 0.6271, 0.04031, 0.6223, 0.04032, 0.6284, 0.008332, 0.6284, 0.01406, 0.6236, 0.01407, 0.6244, 0.009084, 0.6399, 0.08905, 0.6446, 0.08904, 0.6447, 0.1043, 0.64, 0.1043, 0.6655, 0.08392, 0.6758, 0.08391, 0.6758, 0.1, 0.6656, 0.1, 0.655, 0.05538, 0.6447, 0.05537, 0.6448, 0.03925, 0.655, 0.03926, 0.6236, 0.01407, 0.6284, 0.01406, 0.6272, 0.02506, 0.6225, 0.02507, 0.6388, 0.07803, 0.6435, 0.07802, 0.6446, 0.08904, 0.6399, 0.08905, 0.6655, 0.07229, 0.6758, 0.07228, 0.6758, 0.08391, 0.6655, 0.08392, 0.655, 0.06701, 0.6447, 0.067, 0.6447, 0.05537, 0.655, 0.05538, 0.6777, 0.1085, 0.6758, 0.1103, 0.6759, 0.09297, 0.6777, 0.09485, 0.5518, 0.1803, 0.5542, 0.1803, 0.5541, 0.1968, 0.5518, 0.1968, 0.6777, 0.09485, 0.6759, 0.09297, 0.6932, 0.09299, 0.6913, 0.09487, 0.6913, 0.1085, 0.6932, 0.1104, 0.6758, 0.1103, 0.6777, 0.1085, 0.7005, 0.08971, 0.7005, 0.07328, 0.7029, 0.07328, 0.7029, 0.08971, 0.6759, 0.07228, 0.6758, 0.0549, 0.6932, 0.05488, 0.6932, 0.07226, 0.6932, 0.0375, 0.6932, 0.05488, 0.6913, 0.053, 0.6914, 0.03938, 0.6914, 0.03938, 0.6897, 0.04316, 0.6794, 0.04315, 0.6777, 0.03937, 0.7005, 0.1278, 0.7005, 0.1118, 0.7029, 0.1118, 0.7029, 0.1278, 0.6023, 0.1831, 0.6023, 0.199, 0.5999, 0.199, 0.5999, 0.1831, 0.6223, 0.1307, 0.6387, 0.1306, 0.6387, 0.1364, 0.6223, 0.1364, 0.6777, 0.03937, 0.6794, 0.04315, 0.6794, 0.04921, 0.6777, 0.05298, 0.6777, 0.05298, 0.6794, 0.04921, 0.6896, 0.04922, 0.6913, 0.053, 0.6913, 0.053, 0.6896, 0.04922, 0.6897, 0.04316, 0.6914, 0.03938, 0.6387, 0.1306, 0.6434, 0.1306, 0.6426, 0.1356, 0.6387, 0.1364, 0.5963, 0.1739, 0.5964, 0.1902, 0.5871, 0.1902, 0.587, 0.1739, 0.6933, 0.07224, 0.6932, 0.05589, 0.7026, 0.05594, 0.7027, 0.07228, 0.6447, 0.07226, 0.6283, 0.07228, 0.6283, 0.06655, 0.6447, 0.06653, 0.655, 0.006233, 0.655, 0.01151, 0.6448, 0.01149, 0.6448, 0.006221, 0.5964, 0.1902, 0.5962, 0.1942, 0.5868, 0.1942, 0.5871, 0.1902, 0.6225, 0.05556, 0.6223, 0.04032, 0.6271, 0.04031, 0.6272, 0.05556, 0.6283, 0.07228, 0.6244, 0.07154, 0.6236, 0.06656, 0.6283, 0.06655, 0.6649, 0.1379, 0.6602, 0.1379, 0.6602, 0.1285, 0.6649, 0.1285, 0.6398, 0.1196, 0.64, 0.1043, 0.6447, 0.1043, 0.6446, 0.1196, 0.6656, 0.1162, 0.6656, 0.1, 0.6758, 0.1, 0.6758, 0.1162, 0.655, 0.02313, 0.655, 0.03926, 0.6448, 0.03925, 0.6448, 0.02312, 0.6236, 0.06656, 0.6225, 0.05556, 0.6272, 0.05556, 0.6283, 0.06655, 0.6387, 0.1306, 0.6398, 0.1196, 0.6446, 0.1196, 0.6434, 0.1306, 0.6656, 0.1278, 0.6656, 0.1162, 0.6758, 0.1162, 0.6758, 0.1278, 0.655, 0.01151, 0.655, 0.02313, 0.6448, 0.02312, 0.6448, 0.01149, 0.6777, 0.03937, 0.6777, 0.05298, 0.6758, 0.05486, 0.6759, 0.03748, 0.7004, 0.1553, 0.7004, 0.1389, 0.7028, 0.1388, 0.7028, 0.1553, 0.6777, 0.05298, 0.6913, 0.053, 0.6932, 0.05488, 0.6758, 0.05486, 0.6914, 0.03938, 0.6777, 0.03937, 0.6759, 0.03748, 0.6932, 0.0375, 0.6981, 0.1278, 0.6957, 0.1278, 0.6957, 0.1105, 0.6981, 0.1105, 0.6602, 0.1379, 0.6775, 0.1379, 0.6776, 0.1553, 0.6602, 0.1553, 0.6587, 0.1727, 0.6568, 0.1708, 0.6568, 0.1572, 0.6586, 0.1553, 0.6568, 0.1708, 0.6432, 0.1709, 0.6449, 0.1671, 0.6551, 0.1671, 0.6957, 0.08971, 0.6933, 0.08971, 0.6933, 0.07261, 0.6956, 0.0726, 0.6413, 0.1728, 0.6436, 0.1728, 0.6437, 0.1899, 0.6413, 0.1899, 0.5775, 0.0669, 0.5775, 0.07294, 0.5612, 0.07291, 0.5612, 0.06688, 0.6432, 0.1709, 0.6431, 0.1573, 0.6448, 0.161, 0.6449, 0.1671, 0.6431, 0.1573, 0.6568, 0.1572, 0.6551, 0.161, 0.6448, 0.161, 0.6568, 0.1572, 0.6568, 0.1708, 0.6551, 0.1671, 0.6551, 0.161, 0.5612, 0.06688, 0.5612, 0.07291, 0.5572, 0.07212, 0.5564, 0.06687, 0.6311, 0.1728, 0.6412, 0.1728, 0.6411, 0.1891, 0.6311, 0.1891, 0.6932, 0.09402, 0.7033, 0.09399, 0.7033, 0.1103, 0.6933, 0.1104, 0.5105, 0.073, 0.5105, 0.06696, 0.5268, 0.06696, 0.5268, 0.073, 0.5895, 0.139, 0.5792, 0.139, 0.5792, 0.1337, 0.5894, 0.1337, 0.6311, 0.1891, 0.6411, 0.1891, 0.6413, 0.1931, 0.6312, 0.1931, 0.5326, 0.05537, 0.5279, 0.05537, 0.5281, 0.0393, 0.5328, 0.0393, 0.5268, 0.073, 0.5268, 0.06696, 0.5315, 0.06696, 0.5308, 0.07221, 0.5601, 0.0553, 0.5553, 0.0553, 0.5552, 0.03925, 0.5599, 0.03926, 0.6552, 0.08394, 0.6654, 0.08391, 0.6655, 0.1, 0.6552, 0.1001, 0.5894, 0.1221, 0.5792, 0.1221, 0.5791, 0.106, 0.5893, 0.106, 0.5315, 0.06696, 0.5268, 0.06696, 0.5279, 0.05537, 0.5326, 0.05537, 0.5612, 0.06688, 0.5564, 0.06687, 0.5553, 0.0553, 0.5601, 0.0553, 0.6551, 0.07231, 0.6654, 0.07228, 0.6654, 0.08391, 0.6552, 0.08394, 0.5894, 0.1337, 0.5792, 0.1337, 0.5792, 0.1221, 0.5894, 0.1221, 0.6432, 0.1709, 0.6413, 0.1728, 0.6413, 0.1554, 0.6431, 0.1573, 0.7014, 0.1756, 0.699, 0.1756, 0.699, 0.1583, 0.7014, 0.1583, 0.6431, 0.1573, 0.6413, 0.1554, 0.6586, 0.1553, 0.6568, 0.1572, 0.6568, 0.1708, 0.6587, 0.1727, 0.6413, 0.1728, 0.6432, 0.1709, 0.6989, 0.1756, 0.6989, 0.1929, 0.6965, 0.1929, 0.6965, 0.1756, 0.6223, 0.1738, 0.6049, 0.1738, 0.605, 0.1564, 0.6223, 0.1564, 0.5517, 0.1739, 0.5344, 0.1739, 0.5362, 0.1721, 0.5499, 0.172, 0.5499, 0.172, 0.5461, 0.1703, 0.546, 0.1601, 0.5498, 0.1584, 0.6737, 0.1899, 0.6737, 0.1728, 0.6761, 0.1728, 0.6761, 0.1899, 0.631, 0.1728, 0.6311, 0.1899, 0.6287, 0.1899, 0.6286, 0.1728, 0.5775, 0.01166, 0.5612, 0.01164, 0.5612, 0.005606, 0.5775, 0.00563, 0.5498, 0.1584, 0.546, 0.1601, 0.54, 0.1601, 0.5362, 0.1584, 0.5362, 0.1584, 0.54, 0.1601, 0.54, 0.1704, 0.5362, 0.1721, 0.5362, 0.1721, 0.54, 0.1704, 0.5461, 0.1703, 0.5499, 0.172, 0.5612, 0.01164, 0.5564, 0.01163, 0.5572, 0.006384, 0.5612, 0.005606, 0.6879, 0.1553, 0.688, 0.1389, 0.698, 0.139, 0.698, 0.1553, 0.5126, 0.1908, 0.5125, 0.1745, 0.5226, 0.1745, 0.5227, 0.1908, 0.5104, 0.005606, 0.5267, 0.005606, 0.5267, 0.01165, 0.5104, 0.01164, 0.5892, 0.07294, 0.5893, 0.07821, 0.579, 0.07824, 0.579, 0.07297, 0.688, 0.1389, 0.6878, 0.135, 0.6979, 0.135, 0.698, 0.139, 0.5326, 0.02323, 0.5328, 0.0393, 0.5281, 0.0393, 0.5279, 0.02323, 0.5267, 0.005606, 0.5307, 0.006392, 0.5315, 0.01165, 0.5267, 0.01165, 0.5152, 0.1631, 0.5104, 0.1631, 0.5104, 0.153, 0.5151, 0.153, 0.5601, 0.02321, 0.5599, 0.03926, 0.5552, 0.03925, 0.5553, 0.0232, 0.6553, 0.1162, 0.6552, 0.1001, 0.6655, 0.1, 0.6655, 0.1162, 0.5893, 0.08984, 0.5893, 0.106, 0.5791, 0.106, 0.5791, 0.08987, 0.5315, 0.01165, 0.5326, 0.02323, 0.5279, 0.02323, 0.5267, 0.01165, 0.5612, 0.01164, 0.5601, 0.02321, 0.5553, 0.0232, 0.5564, 0.01163, 0.6553, 0.1278, 0.6553, 0.1162, 0.6655, 0.1162, 0.6655, 0.1278, 0.5893, 0.07821, 0.5893, 0.08984, 0.5791, 0.08987, 0.579, 0.07824, 0.5498, 0.1584, 0.5362, 0.1584, 0.5343, 0.1566, 0.5517, 0.1565, 0.7013, 0.1756, 0.7013, 0.1929, 0.6989, 0.1929, 0.6989, 0.1756, 0.5362, 0.1584, 0.5362, 0.1721, 0.5344, 0.1739, 0.5343, 0.1566, 0.5499, 0.172, 0.5498, 0.1584, 0.5517, 0.1565, 0.5517, 0.1739, 0.5367, 0.1913, 0.5343, 0.1913, 0.5343, 0.1739, 0.5367, 0.1739, 0.5155, 0.157, 0.5329, 0.1571, 0.5328, 0.1745, 0.5154, 0.1744, 0.6412, 0.1728, 0.6393, 0.1709, 0.6394, 0.1573, 0.6413, 0.1554, 0.6393, 0.1709, 0.6257, 0.1708, 0.6274, 0.1671, 0.6376, 0.1671, 0.6263, 0.1899, 0.6239, 0.1899, 0.6238, 0.1728, 0.6262, 0.1728, 0.5541, 0.1632, 0.5565, 0.1632, 0.5566, 0.1803, 0.5542, 0.1803, 0.5999, 0.0669, 0.5999, 0.07294, 0.5835, 0.07291, 0.5835, 0.06688, 0.6257, 0.1708, 0.6257, 0.1572, 0.6274, 0.161, 0.6274, 0.1671, 0.6257, 0.1572, 0.6394, 0.1573, 0.6377, 0.161, 0.6274, 0.161, 0.6394, 0.1573, 0.6393, 0.1709, 0.6376, 0.1671, 0.6377, 0.161, 0.5835, 0.06688, 0.5835, 0.07291, 0.5796, 0.07212, 0.5788, 0.06687, 0.6486, 0.1728, 0.6586, 0.1728, 0.6586, 0.1891, 0.6485, 0.1891, 0.6763, 0.1757, 0.6863, 0.1756, 0.6864, 0.192, 0.6763, 0.192, 0.5329, 0.073, 0.5329, 0.06696, 0.5492, 0.06696, 0.5492, 0.073, 0.5552, 0.139, 0.5449, 0.1391, 0.5449, 0.1338, 0.5552, 0.1338, 0.6485, 0.1891, 0.6586, 0.1891, 0.6587, 0.1931, 0.6486, 0.1931, 0.555, 0.05537, 0.5503, 0.05537, 0.5504, 0.0393, 0.5552, 0.0393, 0.5492, 0.073, 0.5492, 0.06696, 0.5539, 0.06696, 0.5532, 0.07221, 0.5824, 0.0553, 0.5777, 0.0553, 0.5775, 0.03925, 0.5823, 0.03926, 0.6656, 0.02837, 0.6758, 0.02841, 0.6758, 0.04453, 0.6655, 0.0445, 0.5551, 0.1221, 0.5449, 0.1222, 0.5448, 0.1061, 0.5551, 0.106, 0.5539, 0.06696, 0.5492, 0.06696, 0.5503, 0.05537, 0.555, 0.05537, 0.5835, 0.06688, 0.5788, 0.06687, 0.5777, 0.0553, 0.5824, 0.0553, 0.6656, 0.01675, 0.6758, 0.01678, 0.6758, 0.02841, 0.6656, 0.02837, 0.5552, 0.1338, 0.5449, 0.1338, 0.5449, 0.1222, 0.5551, 0.1221, 0.6257, 0.1708, 0.6238, 0.1727, 0.6239, 0.1553, 0.6257, 0.1572, 0.5566, 0.1976, 0.5542, 0.1976, 0.5542, 0.1803, 0.5566, 0.1803, 0.6257, 0.1572, 0.6239, 0.1553, 0.6413, 0.1554, 0.6394, 0.1573, 0.6393, 0.1709, 0.6412, 0.1728, 0.6238, 0.1727, 0.6257, 0.1708, 0.6981, 0.01683, 0.6981, 0.03414, 0.6957, 0.03414, 0.6957, 0.01683, 0.6587, 0.1728, 0.6587, 0.1554, 0.6761, 0.1553, 0.6761, 0.1727, 0.5964, 0.1564, 0.5964, 0.1738, 0.5946, 0.172, 0.5945, 0.1583, 0.5945, 0.1583, 0.5928, 0.1621, 0.5826, 0.1621, 0.5809, 0.1584, 0.5999, 0.1831, 0.5999, 0.166, 0.6023, 0.166, 0.6023, 0.1831, 0.5814, 0.1739, 0.5815, 0.191, 0.5791, 0.191, 0.579, 0.1739, 0.5999, 0.01166, 0.5835, 0.01164, 0.5835, 0.005606, 0.5999, 0.00563, 0.5809, 0.1584, 0.5826, 0.1621, 0.5826, 0.1682, 0.5809, 0.172, 0.5809, 0.172, 0.5826, 0.1682, 0.5929, 0.1682, 0.5946, 0.172, 0.5946, 0.172, 0.5929, 0.1682, 0.5928, 0.1621, 0.5945, 0.1583, 0.5835, 0.01164, 0.5788, 0.01163, 0.5796, 0.006384, 0.5835, 0.005606, 0.6122, 0.1941, 0.6123, 0.1778, 0.6223, 0.1778, 0.6223, 0.1942, 0.6864, 0.192, 0.6864, 0.1757, 0.6964, 0.1756, 0.6965, 0.192, 0.5328, 0.005606, 0.5491, 0.005606, 0.5491, 0.01165, 0.5328, 0.01164, 0.555, 0.073, 0.555, 0.07827, 0.5448, 0.0783, 0.5447, 0.07303, 0.6123, 0.1778, 0.6121, 0.1738, 0.6222, 0.1739, 0.6223, 0.1778, 0.555, 0.02323, 0.5552, 0.0393, 0.5504, 0.0393, 0.5503, 0.02323, 0.5491, 0.005606, 0.5531, 0.006392, 0.5539, 0.01165, 0.5491, 0.01165, 0.5589, 0.1632, 0.5541, 0.1632, 0.5541, 0.1531, 0.5588, 0.1531, 0.5824, 0.02321, 0.5823, 0.03926, 0.5775, 0.03925, 0.5777, 0.0232, 0.6655, 0.06062, 0.6655, 0.0445, 0.6758, 0.04453, 0.6757, 0.06065, 0.555, 0.0899, 0.5551, 0.106, 0.5448, 0.1061, 0.5448, 0.08993, 0.5539, 0.01165, 0.555, 0.02323, 0.5503, 0.02323, 0.5491, 0.01165, 0.5835, 0.01164, 0.5824, 0.02321, 0.5777, 0.0232, 0.5788, 0.01163, 0.6654, 0.07225, 0.6655, 0.06062, 0.6757, 0.06065, 0.6757, 0.07228, 0.555, 0.07827, 0.555, 0.0899, 0.5448, 0.08993, 0.5448, 0.0783, 0.5809, 0.1584, 0.5809, 0.172, 0.5791, 0.1739, 0.579, 0.1565, 0.7005, 0.1105, 0.7005, 0.1278, 0.6981, 0.1278, 0.6981, 0.1105, 0.5809, 0.172, 0.5946, 0.172, 0.5964, 0.1738, 0.5791, 0.1739, 0.5945, 0.1583, 0.5809, 0.1584, 0.579, 0.1565, 0.5964, 0.1564, 0.6957, 0.03414, 0.6933, 0.03414, 0.6932, 0.01704, 0.6956, 0.01703, 0.605, 0.1564, 0.6049, 0.139, 0.6223, 0.139, 0.6223, 0.1563, 0.6759, 0.1278, 0.6778, 0.1259, 0.6914, 0.1259, 0.6933, 0.1277, 0.6778, 0.1259, 0.6777, 0.1123, 0.6815, 0.114, 0.6815, 0.1242, 0.6981, 0.07241, 0.7005, 0.07242, 0.7005, 0.08971, 0.6981, 0.08971, 0.5391, 0.1913, 0.5367, 0.1913, 0.5367, 0.1739, 0.5391, 0.1739, 0.6223, 0.06628, 0.6223, 0.07226, 0.606, 0.07228, 0.606, 0.06631, 0.6777, 0.1123, 0.6913, 0.1123, 0.6876, 0.114, 0.6815, 0.114, 0.6913, 0.1123, 0.6914, 0.1259, 0.6876, 0.1242, 0.6876, 0.114, 0.6914, 0.1259, 0.6778, 0.1259, 0.6815, 0.1242, 0.6876, 0.1242, 0.606, 0.06631, 0.606, 0.07228, 0.602, 0.07151, 0.6012, 0.06632, 0.6776, 0.135, 0.6878, 0.135, 0.6878, 0.1514, 0.6776, 0.1513, 0.5776, 0.1907, 0.5674, 0.1907, 0.5674, 0.1744, 0.5776, 0.1744, 0.5554, 0.1395, 0.5554, 0.1336, 0.5717, 0.1335, 0.5717, 0.1395, 0.5445, 0.1391, 0.5343, 0.139, 0.5343, 0.1338, 0.5446, 0.1338, 0.6776, 0.1513, 0.6878, 0.1514, 0.6878, 0.1553, 0.6776, 0.1553, 0.5775, 0.1221, 0.5728, 0.1221, 0.5729, 0.1062, 0.5776, 0.1062, 0.5717, 0.1395, 0.5717, 0.1335, 0.5764, 0.1335, 0.5757, 0.1387, 0.6048, 0.05485, 0.6001, 0.05486, 0.5999, 0.03897, 0.6046, 0.03896, 0.6551, 0.02841, 0.6653, 0.02837, 0.6654, 0.0445, 0.6551, 0.04453, 0.5446, 0.1222, 0.5344, 0.1221, 0.5344, 0.106, 0.5446, 0.1061, 0.5764, 0.1335, 0.5717, 0.1335, 0.5728, 0.1221, 0.5775, 0.1221, 0.606, 0.06631, 0.6012, 0.06632, 0.6001, 0.05486, 0.6048, 0.05485, 0.655, 0.01678, 0.6653, 0.01675, 0.6653, 0.02837, 0.6551, 0.02841, 0.5446, 0.1338, 0.5343, 0.1338, 0.5344, 0.1221, 0.5446, 0.1222, 0.6777, 0.1123, 0.6758, 0.1104, 0.6932, 0.1104, 0.6913, 0.1123, 0.6714, 0.1899, 0.669, 0.1899, 0.6689, 0.1728, 0.6713, 0.1728, 0.6913, 0.1123, 0.6932, 0.1104, 0.6933, 0.1277, 0.6914, 0.1259, 0.6778, 0.1259, 0.6759, 0.1278, 0.6758, 0.1104, 0.6777, 0.1123, 0.5965, 0.1561, 0.5964, 0.139, 0.5988, 0.139, 0.5989, 0.1561, 0.5603, 0.157, 0.5776, 0.157, 0.5776, 0.1744, 0.5602, 0.1743, 0.6758, 0.07234, 0.6932, 0.07228, 0.6913, 0.07417, 0.6777, 0.07421, 0.6777, 0.07421, 0.6815, 0.07589, 0.6815, 0.08612, 0.6778, 0.08783, 0.698, 0.1553, 0.698, 0.138, 0.7004, 0.138, 0.7004, 0.1553, 0.6981, 0.0724, 0.6981, 0.08971, 0.6957, 0.08971, 0.6957, 0.0724, 0.5106, 0.1336, 0.5269, 0.1336, 0.5269, 0.1396, 0.5106, 0.1396, 0.6778, 0.08783, 0.6815, 0.08612, 0.6876, 0.0861, 0.6914, 0.08779, 0.6914, 0.08779, 0.6876, 0.0861, 0.6876, 0.07587, 0.6913, 0.07417, 0.6913, 0.07417, 0.6876, 0.07587, 0.6815, 0.07589, 0.6777, 0.07421, 0.5269, 0.1336, 0.5317, 0.1336, 0.5309, 0.1388, 0.5269, 0.1396, 0.6864, 0.1553, 0.6863, 0.1717, 0.6761, 0.1717, 0.6762, 0.1553, 0.5415, 0.1903, 0.5416, 0.1739, 0.5517, 0.1739, 0.5517, 0.1903, 0.6223, 0.1389, 0.606, 0.139, 0.606, 0.133, 0.6223, 0.133, 0.5997, 0.07294, 0.5997, 0.07821, 0.5895, 0.07824, 0.5895, 0.07297, 0.6863, 0.1717, 0.6864, 0.1756, 0.6762, 0.1756, 0.6761, 0.1717, 0.6001, 0.1215, 0.5999, 0.1056, 0.6046, 0.1056, 0.6048, 0.1215, 0.606, 0.139, 0.602, 0.1382, 0.6012, 0.133, 0.606, 0.133, 0.528, 0.1222, 0.5281, 0.1063, 0.5329, 0.1063, 0.5327, 0.1221, 0.655, 0.08391, 0.6551, 0.1, 0.6448, 0.1001, 0.6448, 0.08394, 0.5997, 0.08984, 0.5998, 0.106, 0.5896, 0.106, 0.5895, 0.08987, 0.6012, 0.133, 0.6001, 0.1215, 0.6048, 0.1215, 0.606, 0.133, 0.5269, 0.1336, 0.528, 0.1222, 0.5327, 0.1221, 0.5317, 0.1336, 0.655, 0.07228, 0.655, 0.08391, 0.6448, 0.08394, 0.6447, 0.07231, 0.5997, 0.07821, 0.5997, 0.08984, 0.5895, 0.08987, 0.5895, 0.07824, 0.6778, 0.08783, 0.6914, 0.08779, 0.6933, 0.08966, 0.6759, 0.08971, 0.5965, 0.1904, 0.5964, 0.1733, 0.5988, 0.1733, 0.5989, 0.1904, 0.6914, 0.08779, 0.6913, 0.07417, 0.6932, 0.07228, 0.6933, 0.08966, 0.6777, 0.07421, 0.6778, 0.08783, 0.6759, 0.08971, 0.6758, 0.07234, 0.6956, 0.1107, 0.6957, 0.1278, 0.6933, 0.1278, 0.6933, 0.1107, 0.5603, 0.157, 0.5602, 0.1396, 0.5776, 0.1395, 0.5776, 0.1569, 0.5328, 0.157, 0.5154, 0.157, 0.5173, 0.1551, 0.5309, 0.1551, 0.5309, 0.1551, 0.5271, 0.1534, 0.5272, 0.1432, 0.531, 0.1415, 0.5415, 0.1739, 0.5415, 0.1913, 0.5391, 0.1913, 0.5391, 0.1739, 0.6981, 0.03414, 0.6981, 0.01685, 0.7005, 0.01685, 0.7005, 0.03414, 0.6222, 0.01158, 0.6058, 0.01161, 0.6058, 0.005632, 0.6221, 0.005606, 0.531, 0.1415, 0.5272, 0.1432, 0.5211, 0.1432, 0.5173, 0.1415, 0.5173, 0.1415, 0.5211, 0.1432, 0.5211, 0.1534, 0.5173, 0.1551, 0.5173, 0.1551, 0.5211, 0.1534, 0.5271, 0.1534, 0.5309, 0.1551, 0.6058, 0.01161, 0.6011, 0.01161, 0.6018, 0.006416, 0.6058, 0.005632, 0.6587, 0.1931, 0.6588, 0.1767, 0.6689, 0.1767, 0.6689, 0.1931, 0.5674, 0.1744, 0.5674, 0.1907, 0.5572, 0.1908, 0.5572, 0.1744, 0.5552, 0.07296, 0.5715, 0.07294, 0.5715, 0.0789, 0.5552, 0.07893, 0.5447, 0.07303, 0.5447, 0.0783, 0.5345, 0.07827, 0.5345, 0.073, 0.6588, 0.1767, 0.6587, 0.1728, 0.6689, 0.1728, 0.6689, 0.1767, 0.5774, 0.09034, 0.5776, 0.1062, 0.5729, 0.1062, 0.5727, 0.09035, 0.5715, 0.07294, 0.5755, 0.07371, 0.5763, 0.07889, 0.5715, 0.0789, 0.655, 0.006221, 0.6598, 0.006221, 0.6598, 0.01642, 0.655, 0.01642, 0.6047, 0.02307, 0.6046, 0.03896, 0.5999, 0.03897, 0.6, 0.02308, 0.6552, 0.06065, 0.6551, 0.04453, 0.6654, 0.0445, 0.6654, 0.06062, 0.5447, 0.08993, 0.5446, 0.1061, 0.5344, 0.106, 0.5345, 0.0899, 0.5763, 0.07889, 0.5774, 0.09034, 0.5727, 0.09035, 0.5715, 0.0789, 0.6058, 0.01161, 0.6047, 0.02307, 0.6, 0.02308, 0.6011, 0.01161, 0.6552, 0.07228, 0.6552, 0.06065, 0.6654, 0.06062, 0.6654, 0.07225, 0.5447, 0.0783, 0.5447, 0.08993, 0.5345, 0.0899, 0.5345, 0.07827, 0.531, 0.1415, 0.5173, 0.1415, 0.5155, 0.1396, 0.5329, 0.1396, 0.5988, 0.1561, 0.5989, 0.1733, 0.5965, 0.1733, 0.5964, 0.1562, 0.5173, 0.1415, 0.5173, 0.1551, 0.5154, 0.157, 0.5155, 0.1396, 0.5309, 0.1551, 0.531, 0.1415, 0.5329, 0.1396, 0.5328, 0.157, 0.646, 0.1728, 0.6484, 0.1728, 0.6485, 0.1899, 0.6461, 0.1899, 0.5964, 0.1564, 0.5791, 0.1564, 0.579, 0.1391, 0.5964, 0.139, 0.5344, 0.1391, 0.5362, 0.141, 0.5362, 0.1546, 0.5343, 0.1565, 0.5362, 0.141, 0.5499, 0.141, 0.5481, 0.1448, 0.5379, 0.1447, 0.5839, 0.1912, 0.5815, 0.1912, 0.5815, 0.1739, 0.5838, 0.1739, 0.6966, 0.1583, 0.699, 0.1583, 0.699, 0.1756, 0.6966, 0.1756, 0.5104, 0.07899, 0.5104, 0.07302, 0.5267, 0.073, 0.5268, 0.07896, 0.5499, 0.141, 0.5498, 0.1546, 0.5481, 0.1508, 0.5481, 0.1448, 0.5498, 0.1546, 0.5362, 0.1546, 0.5379, 0.1508, 0.5481, 0.1508, 0.5362, 0.1546, 0.5362, 0.141, 0.5379, 0.1447, 0.5379, 0.1508, 0.5268, 0.07896, 0.5267, 0.073, 0.5307, 0.07377, 0.5315, 0.07896, 0.6966, 0.1756, 0.6864, 0.1756, 0.6864, 0.1593, 0.6966, 0.1593, 0.5227, 0.1745, 0.5329, 0.1745, 0.5328, 0.1908, 0.5227, 0.1908, 0.6221, 0.07228, 0.6222, 0.07826, 0.6058, 0.07828, 0.6058, 0.07231, 0.5999, 0.139, 0.5897, 0.139, 0.5896, 0.1337, 0.5999, 0.1337, 0.6966, 0.1593, 0.6864, 0.1593, 0.6864, 0.1553, 0.6965, 0.1553, 0.6, 0.08975, 0.6047, 0.08974, 0.6046, 0.1056, 0.5999, 0.1056, 0.6058, 0.07231, 0.6058, 0.07828, 0.6011, 0.07829, 0.6018, 0.07309, 0.6598, 0.01642, 0.6598, 0.006221, 0.6645, 0.006221, 0.6645, 0.01642, 0.5279, 0.09041, 0.5326, 0.0904, 0.5329, 0.1063, 0.5281, 0.1063, 0.6551, 0.1162, 0.6449, 0.1162, 0.6448, 0.1001, 0.6551, 0.1, 0.5998, 0.1221, 0.5896, 0.1221, 0.5896, 0.106, 0.5998, 0.106, 0.6011, 0.07829, 0.6058, 0.07828, 0.6047, 0.08974, 0.6, 0.08975, 0.5268, 0.07896, 0.5315, 0.07896, 0.5326, 0.0904, 0.5279, 0.09041, 0.6551, 0.1278, 0.6449, 0.1278, 0.6449, 0.1162, 0.6551, 0.1162, 0.5999, 0.1337, 0.5896, 0.1337, 0.5896, 0.1221, 0.5998, 0.1221, 0.5499, 0.141, 0.5517, 0.1391, 0.5517, 0.1565, 0.5498, 0.1546, 0.5844, 0.1739, 0.5868, 0.1739, 0.5868, 0.191, 0.5844, 0.191, 0.5498, 0.1546, 0.5517, 0.1565, 0.5343, 0.1565, 0.5362, 0.1546, 0.5362, 0.141, 0.5344, 0.1391, 0.5517, 0.1391, 0.5499, 0.141, 0.4848, 0.3041, 0.4846, 0.2314, 0.492, 0.2313, 0.4922, 0.304, 0.6313, 0.4551, 0.6306, 0.2257, 0.638, 0.2257, 0.6387, 0.455, 0.4194, 0.2314, 0.4191, 0.3041, 0.4118, 0.304, 0.412, 0.2313, 0.6875, 0.455, 0.6882, 0.2257, 0.6956, 0.2257, 0.6949, 0.4551, 0.4117, 0.2313, 0.339, 0.2313, 0.3391, 0.003852, 0.4118, 0.003882, 0.5574, 0.2313, 0.4847, 0.2313, 0.4846, 0.003882, 0.5573, 0.003852, 0.5576, 0.2984, 0.5574, 0.2257, 0.5648, 0.2257, 0.565, 0.2984, 0.6963, 0.4551, 0.6956, 0.2257, 0.703, 0.2257, 0.7037, 0.455, 0.4846, 0.2314, 0.4844, 0.3041, 0.4771, 0.304, 0.4773, 0.2313, 0.7037, 0.2332, 0.7044, 0.003852, 0.7118, 0.003875, 0.7111, 0.2332, 0.3389, 0.2313, 0.2662, 0.2313, 0.2663, 0.003852, 0.339, 0.003882, 0.4846, 0.2313, 0.4119, 0.2313, 0.4118, 0.003882, 0.4845, 0.003852, 0.4924, 0.3041, 0.4922, 0.2314, 0.4993, 0.2313, 0.4995, 0.304, 0.6801, 0.455, 0.6801, 0.2257, 0.6875, 0.2257, 0.6875, 0.455, 0.5574, 0.2314, 0.5572, 0.3041, 0.5501, 0.304, 0.5503, 0.2313, 0.6387, 0.455, 0.6387, 0.2257, 0.6461, 0.2257, 0.6461, 0.455, 0.5579, 0.003852, 0.6306, 0.003998, 0.6301, 0.2257, 0.5574, 0.2256, 0.6306, 0.003998, 0.7033, 0.003852, 0.7037, 0.2256, 0.631, 0.2257, 0.9126, 0.6192, 0.9121, 0.6165, 0.9716, 0.6166, 0.9716, 0.6191, 0.9081, 0.3523, 0.9676, 0.3524, 0.9696, 0.355, 0.9061, 0.3549, 0.9718, 0.7351, 0.9719, 0.7324, 0.9727, 0.7324, 0.9725, 0.7351, 0.7369, 0.7588, 0.7366, 0.7557, 0.7388, 0.7559, 0.7388, 0.759, 0.5541, 0.8648, 0.5541, 0.9246, 0.5519, 0.9246, 0.5519, 0.8648, 0.006501, 0.8681, 0.006492, 0.8082, 0.008684, 0.8082, 0.008693, 0.8681, 0.3938, 0.8242, 0.3938, 0.7603, 0.3953, 0.7603, 0.3954, 0.8242, 0.9674, 0.2364, 0.9674, 0.2339, 0.9694, 0.2326, 0.9694, 0.2352, 0.9084, 0.3492, 0.9081, 0.3523, 0.9061, 0.3549, 0.9065, 0.3517, 0.9674, 0.2339, 0.9079, 0.2338, 0.9059, 0.2325, 0.9694, 0.2326, 0.9065, 0.2257, 0.9694, 0.2259, 0.9694, 0.2285, 0.9059, 0.2285, 0.5262, 0.804, 0.5261, 0.8014, 0.5276, 0.8014, 0.5277, 0.804, 0.138, 0.6096, 0.1375, 0.6064, 0.1391, 0.6064, 0.1396, 0.6096, 0.01062, 0.8074, 0.01061, 0.8713, 0.009046, 0.8713, 0.009053, 0.8074, 0.9126, 0.7319, 0.9219, 0.6613, 0.9723, 0.726, 0.9719, 0.7324, 0.9716, 0.6191, 0.9716, 0.6166, 0.9723, 0.6166, 0.9723, 0.6191, 0.01724, 0.8074, 0.01798, 0.8118, 0.0148, 0.8121, 0.01663, 0.8075, 0.9678, 0.3498, 0.9681, 0.3433, 0.9697, 0.3449, 0.9696, 0.3521, 0.1468, 0.6867, 0.1443, 0.6824, 0.15, 0.6826, 0.1496, 0.6853, 0.9065, 0.1093, 0.9697, 0.1091, 0.9698, 0.1162, 0.9154, 0.1826, 0.527, 0.9209, 0.5297, 0.9138, 0.5312, 0.9138, 0.5286, 0.9209, 0.1496, 0.6853, 0.15, 0.6826, 0.1515, 0.6826, 0.151, 0.6853, 0.01798, 0.8118, 0.01585, 0.8829, 0.0178, 0.8826, 0.0148, 0.8121, 0.1443, 0.6824, 0.1376, 0.6121, 0.138, 0.6096, 0.15, 0.6826, 0.15, 0.6826, 0.138, 0.6096, 0.1396, 0.6096, 0.1515, 0.6826, 0.9122, 0.735, 0.9126, 0.7319, 0.9719, 0.7324, 0.9718, 0.7351, 0.008684, 0.8082, 0.006492, 0.8082, 0.006492, 0.8074, 0.008684, 0.8074, 0.9676, 0.3524, 0.9678, 0.3498, 0.9696, 0.3521, 0.9696, 0.355, 0.9062, 0.1061, 0.9697, 0.1061, 0.9697, 0.1091, 0.9065, 0.1093, 0.5259, 0.9239, 0.527, 0.9209, 0.5286, 0.9209, 0.5274, 0.9238, 0.9217, 0.6569, 0.9126, 0.6192, 0.9716, 0.6191, 0.9735, 0.6243, 0.5541, 0.8648, 0.5519, 0.8648, 0.5519, 0.864, 0.5541, 0.864, 0.9693, 0.2416, 0.9674, 0.2364, 0.9694, 0.2352, 0.9703, 0.2403, 0.9158, 0.1853, 0.9702, 0.2208, 0.9694, 0.2259, 0.9065, 0.2257, 0.528, 0.8091, 0.5262, 0.804, 0.5277, 0.804, 0.5295, 0.8091, 0.1376, 0.7276, 0.1382, 0.7249, 0.14, 0.7248, 0.1398, 0.7275, 0.9079, 0.2338, 0.9084, 0.2365, 0.9065, 0.2353, 0.9059, 0.2325, 0.14, 0.7288, 0.1406, 0.726, 0.1422, 0.726, 0.1416, 0.7288, 0.3152, 0.912, 0.3125, 0.9111, 0.3125, 0.8705, 0.3152, 0.8713, 0.7426, 0.7512, 0.7457, 0.7512, 0.7453, 0.7554, 0.7427, 0.7553, 0.3981, 0.8409, 0.398, 0.8585, 0.3955, 0.8585, 0.3954, 0.8406, 3.791e-05, 0.7665, 0.01798, 0.7665, 0.01794, 0.8074, 0.0, 0.8074, 0.7426, 0.7596, 0.7427, 0.7554, 0.7453, 0.7554, 0.7457, 0.7596, 0.7415, 0.7558, 0.7414, 0.7598, 0.7388, 0.7598, 0.7388, 0.7557, 0.1335, 0.7703, 0.1515, 0.7703, 0.1515, 0.8112, 0.1336, 0.8112, 0.4017, 0.8406, 0.4015, 0.8585, 0.3988, 0.8586, 0.3987, 0.8407, 0.6311, 0.8657, 0.6338, 0.8666, 0.6338, 0.9075, 0.6311, 0.9065, 0.7042, 0.7597, 0.7016, 0.7598, 0.7016, 0.7557, 0.7041, 0.7557, 0.1368, 0.7278, 0.1338, 0.7277, 0.134, 0.7099, 0.1366, 0.71, 0.3152, 0.8707, 0.3177, 0.8705, 0.3177, 0.9113, 0.3152, 0.9115, 0.3935, 0.8583, 0.3908, 0.8585, 0.3909, 0.8406, 0.3935, 0.8406, 0.7269, 0.7656, 0.7447, 0.765, 0.7447, 0.8059, 0.7269, 0.8065, 0.1336, 0.7294, 0.1515, 0.7288, 0.1515, 0.7697, 0.1337, 0.7703, 0.1367, 0.8519, 0.1336, 0.8522, 0.1335, 0.8115, 0.1366, 0.8112, 0.002364, 0.8081, 0.006487, 0.8074, 0.006492, 0.848, 0.002369, 0.8486, 0.1473, 0.8515, 0.1442, 0.8518, 0.1442, 0.8115, 0.1473, 0.8112, 0.3463, 0.8705, 0.3489, 0.8714, 0.3489, 0.9119, 0.3462, 0.9109, 0.341, 0.8707, 0.3436, 0.8705, 0.3435, 0.9109, 0.341, 0.9112, 0.7415, 0.7106, 0.7457, 0.7101, 0.7457, 0.7506, 0.7415, 0.7512, 0.01063, 0.8074, 0.0148, 0.8075, 0.01478, 0.848, 0.01062, 0.848, 0.3462, 0.9117, 0.3436, 0.9108, 0.3436, 0.8705, 0.3462, 0.8713, 0.1473, 0.8112, 0.1515, 0.8112, 0.1515, 0.8518, 0.1473, 0.8518, 0.1382, 0.7249, 0.1474, 0.6867, 0.1468, 0.6867, 0.14, 0.7248, 0.14, 0.7248, 0.1468, 0.6867, 0.1496, 0.6853, 0.1406, 0.726, 0.1406, 0.726, 0.1496, 0.6853, 0.151, 0.6853, 0.1422, 0.726, 0.9219, 0.6613, 0.9217, 0.6569, 0.9735, 0.6243, 0.9723, 0.726, 0.9674, 0.475, 0.9693, 0.4698, 0.9696, 0.4704, 0.9682, 0.475, 0.9681, 0.3433, 0.9693, 0.2416, 0.9703, 0.2403, 0.9697, 0.3449, 0.9154, 0.1826, 0.9698, 0.1162, 0.9702, 0.2208, 0.9158, 0.1853, 0.5297, 0.9138, 0.528, 0.8091, 0.5295, 0.8091, 0.5312, 0.9138, 0.4427, 0.8754, 0.4426, 0.8728, 0.4448, 0.8728, 0.4448, 0.8754, 0.4424, 0.9888, 0.4452, 0.9824, 0.4474, 0.9825, 0.4446, 0.9888, 0.4413, 0.9914, 0.4424, 0.9888, 0.4446, 0.9888, 0.4435, 0.9914, 0.4446, 0.88, 0.4427, 0.8754, 0.4448, 0.8754, 0.4466, 0.8801, 0.4452, 0.9824, 0.4446, 0.88, 0.4466, 0.8801, 0.4474, 0.9825, 0.4452, 0.9824, 0.4424, 0.9888, 0.4017, 0.9839, 0.4045, 0.9775, 0.7263, 0.9917, 0.7244, 0.997, 0.6839, 1.002, 0.6847, 0.9484, 0.9693, 0.4698, 0.9682, 0.3681, 0.9689, 0.3681, 0.9696, 0.4704, 0.9682, 0.3681, 0.9678, 0.3616, 0.9685, 0.3616, 0.9689, 0.3681, 0.9678, 0.3616, 0.9677, 0.359, 0.9684, 0.359, 0.9685, 0.3616, 0.1177, 0.5156, 0.1185, 0.5156, 0.1184, 0.5566, 0.1177, 0.5566, 0.9674, 0.4776, 0.9674, 0.475, 0.9682, 0.475, 0.9681, 0.4776, 0.02424, 0.8734, 0.02798, 0.82, 0.0287, 0.82, 0.02497, 0.8734, 0.02387, 0.8798, 0.02424, 0.8734, 0.02497, 0.8734, 0.02459, 0.8799, 0.02798, 0.82, 0.02391, 0.7665, 0.02463, 0.7665, 0.0287, 0.82, 0.7242, 0.8836, 0.7269, 0.8899, 0.6863, 0.8948, 0.6836, 0.8885, 0.4446, 0.88, 0.4452, 0.9824, 0.4045, 0.9775, 0.4029, 0.924, 0.4427, 0.8754, 0.4446, 0.88, 0.4029, 0.924, 0.402, 0.8705, 0.1177, 0.5566, 0.1184, 0.5566, 0.1185, 0.5976, 0.1177, 0.5976, 0.7269, 0.8899, 0.7263, 0.9917, 0.6847, 0.9484, 0.6863, 0.8948, 0.02818, 0.4263, 0.08494, 0.4148, 0.09558, 0.4233, 0.02818, 0.4769, 0.06429, 0.3301, 0.08819, 0.3761, 0.06891, 0.3869, 0.0301, 0.3468, 0.07579, 0.4394, 0.08329, 0.4369, 0.08868, 0.4419, 0.09059, 0.4502, 0.02818, 0.4769, 0.07579, 0.4394, 0.09059, 0.4502, 0.08427, 0.4759, 0.1053, 0.4515, 0.1044, 0.431, 0.1125, 0.4281, 0.1193, 0.44, 0.105, 0.4542, 0.0958, 0.4368, 0.09893, 0.4373, 0.1039, 0.4384, 0.08427, 0.4759, 0.09181, 0.4503, 0.09241, 0.4428, 0.1108, 0.4769, 0.1108, 0.4769, 0.1053, 0.4515, 0.1193, 0.44, 0.1193, 0.4769, 0.1108, 0.4769, 0.09318, 0.442, 0.0958, 0.4368, 0.105, 0.4542, 0.0301, 0.3468, 0.0903, 0.402, 0.08485, 0.4096, 0.02818, 0.4263, 0.09878, 0.3514, 0.1003, 0.3817, 0.0864, 0.3771, 0.06429, 0.3301, 0.1193, 0.3517, 0.1173, 0.3744, 0.1015, 0.3812, 0.09878, 0.3514, 0.09878, 0.3514, 0.06429, 0.3301, 0.06952, 0.1908, 0.09938, 0.1908, 0.1193, 0.3517, 0.09878, 0.3514, 0.09938, 0.1908, 0.1193, 0.1908, 0.06429, 0.3301, 0.0301, 0.3468, 0.02818, 0.1908, 0.06952, 0.1908, 0.7016, 0.3547, 0.7026, 0.0, 0.7124, 0.01508, 0.7114, 0.3397, 0.7026, 0.0, 0.8257, 0.0003368, 0.8159, 0.01537, 0.7124, 0.01508, 0.8257, 0.0003368, 0.8246, 0.355, 0.8149, 0.3399, 0.8159, 0.01537, 0.8246, 0.355, 0.7016, 0.3547, 0.7114, 0.3397, 0.8149, 0.3399, 0.4116, 0.5308, 0.4126, 0.8554, 0.4028, 0.8705, 0.4017, 0.5158, 0.4126, 0.8554, 0.5161, 0.8552, 0.5259, 0.8702, 0.4028, 0.8705, 0.5161, 0.8552, 0.5151, 0.5306, 0.5248, 0.5155, 0.5259, 0.8702, 0.5151, 0.5306, 0.4116, 0.5308, 0.4017, 0.5158, 0.5248, 0.5155, 0.6446, 0.8713, 0.6435, 0.5161, 0.6489, 0.516, 0.65, 0.8713, 0.6364, 0.5161, 0.6366, 0.6391, 0.6313, 0.6391, 0.6311, 0.5161, 0.554, 0.741, 0.5541, 0.864, 0.5487, 0.864, 0.5486, 0.741, 0.1238, 0.6064, 0.1249, 0.9616, 0.1195, 0.9617, 0.1185, 0.6064, 0.3964, 0.8406, 0.3954, 0.5155, 0.4007, 0.5155, 0.4017, 0.8406, 0.03408, 0.7665, 0.03422, 0.87, 0.02884, 0.87, 0.0287, 0.7665, 0.9787, 0.2913, 0.9777, 0.6165, 0.9723, 0.6165, 0.9733, 0.2913, 0.6365, 0.7622, 0.6366, 0.8657, 0.6313, 0.8657, 0.6311, 0.7622, 0.8246, 0.7101, 0.8149, 0.695, 0.8159, 0.3704, 0.8257, 0.3554, 0.8257, 0.3554, 0.8159, 0.3704, 0.7124, 0.3701, 0.7026, 0.355, 0.7026, 0.355, 0.7124, 0.3701, 0.7114, 0.6947, 0.7016, 0.7097, 0.7016, 0.7097, 0.7114, 0.6947, 0.8149, 0.695, 0.8246, 0.7101, 0.3763, 0.5306, 0.386, 0.5155, 0.3871, 0.8702, 0.3773, 0.8552, 0.3773, 0.8552, 0.3871, 0.8702, 0.264, 0.8705, 0.2738, 0.8554, 0.2738, 0.8554, 0.264, 0.8705, 0.263, 0.5158, 0.2728, 0.5308, 0.2728, 0.5308, 0.263, 0.5158, 0.386, 0.5155, 0.3763, 0.5306, 0.6424, 0.8713, 0.637, 0.8713, 0.6381, 0.516, 0.6435, 0.5161, 0.6366, 0.7622, 0.6313, 0.7622, 0.6311, 0.6391, 0.6364, 0.6391, 0.5466, 0.9245, 0.5412, 0.9245, 0.5411, 0.8014, 0.5464, 0.8014, 0.111, 0.5157, 0.1164, 0.5156, 0.1175, 0.8709, 0.1121, 0.8709, 0.1303, 0.9315, 0.1249, 0.9315, 0.1259, 0.6064, 0.1313, 0.6064, 0.0235, 0.87, 0.01812, 0.87, 0.01798, 0.7665, 0.02336, 0.7665, 0.3871, 0.5155, 0.3925, 0.5155, 0.3935, 0.8406, 0.3881, 0.8406, 0.1368, 0.7099, 0.1315, 0.7099, 0.1313, 0.6064, 0.1367, 0.6064, 0.8259, 0.7494, 0.9118, 0.7494, 0.9116, 0.8778, 0.8257, 0.8778, 0.8259, 0.4836, 0.8257, 0.3551, 0.9119, 0.355, 0.912, 0.4835, 0.6126, 0.14, 0.6137, 0.5158, 0.5275, 0.5161, 0.5263, 0.1403, 0.7011, 0.1403, 0.7, 0.516, 0.6137, 0.5158, 0.6149, 0.14, 0.3928, 0.4472, 0.393, 0.5152, 0.2645, 0.5155, 0.2643, 0.4475, 0.8259, 0.2327, 0.9057, 0.2326, 0.9059, 0.3536, 0.826, 0.355, 0.5321, 0.9358, 0.5319, 0.8562, 0.5357, 0.8576, 0.5358, 0.9347, 0.1345, 0.0003637, 0.263, 0.0007152, 0.2553, 0.02115, 0.1343, 0.02082, 0.2625, 0.1405, 0.2614, 0.5156, 0.2538, 0.508, 0.2549, 0.1533, 0.001371, 0.06804, 0.00158, 0.0, 0.00914, 0.02048, 0.008989, 0.06995, 0.1285, 0.5153, 0.0, 0.5149, 0.007647, 0.5073, 0.1286, 0.5077, 0.6124, 0.07243, 0.6125, 0.1236, 0.5263, 0.1239, 0.5261, 0.0727, 0.7013, 0.07269, 0.7012, 0.1238, 0.6149, 0.1236, 0.6151, 0.07243, 0.3926, 0.3754, 0.3926, 0.3918, 0.2642, 0.3921, 0.2641, 0.3757, 0.5411, 0.8562, 0.541, 0.9358, 0.5371, 0.9347, 0.5372, 0.8576, 0.7012, 0.6426, 0.7009, 0.765, 0.698, 0.7611, 0.6983, 0.6426, 0.2627, 0.07303, 0.2626, 0.1241, 0.2549, 0.1378, 0.2551, 0.07466, 0.001151, 0.1398, 0.001201, 0.1234, 0.008783, 0.1371, 0.008735, 0.1526, 0.0, 0.5149, 0.001151, 0.1398, 0.008735, 0.1526, 0.007647, 0.5073, 0.3914, 0.0002885, 0.3926, 0.3754, 0.2641, 0.3757, 0.263, 0.0005671, 0.2626, 0.1241, 0.2625, 0.1405, 0.2549, 0.1533, 0.2549, 0.1378, 0.1339, 0.1375, 0.2549, 0.1378, 0.2549, 0.1533, 0.1339, 0.153, 0.7012, 0.1238, 0.7011, 0.1403, 0.6149, 0.14, 0.6149, 0.1236, 0.6125, 0.1236, 0.6126, 0.14, 0.5263, 0.1403, 0.5263, 0.1239, 0.1298, 0.1375, 0.008783, 0.1371, 0.0126, 0.1342, 0.1298, 0.1346, 0.6503, 0.6424, 0.6983, 0.6426, 0.698, 0.7611, 0.65, 0.761, 0.2628, 0.9138, 0.263, 0.9743, 0.1854, 0.9739, 0.1852, 0.914, 0.5257, 0.9224, 0.5255, 0.9823, 0.448, 0.9828, 0.4482, 0.9223, 0.7483, 0.8286, 0.7481, 0.7101, 0.8253, 0.7111, 0.8255, 0.8283, 0.008989, 0.06995, 0.00914, 0.02048, 0.01294, 0.0232, 0.01279, 0.06998, 0.2551, 0.07466, 0.2549, 0.1378, 0.2511, 0.1349, 0.2513, 0.07448, 0.8261, 0.6165, 0.9121, 0.6165, 0.9119, 0.7449, 0.8259, 0.7449, 0.8259, 0.7449, 0.9119, 0.7449, 0.9118, 0.7494, 0.8259, 0.7494, 0.8261, 0.6165, 0.8259, 0.488, 0.912, 0.4879, 0.9122, 0.6164, 0.8259, 0.488, 0.8259, 0.4836, 0.912, 0.4835, 0.912, 0.4879, 0.5257, 0.4469, 0.5259, 0.5149, 0.3974, 0.5152, 0.3972, 0.4472, 0.3972, 0.4472, 0.3974, 0.5152, 0.393, 0.5152, 0.3928, 0.4472, 0.8257, 0.1061, 0.9056, 0.1075, 0.9057, 0.2284, 0.8259, 0.2285, 0.8259, 0.2285, 0.9057, 0.2284, 0.9057, 0.2326, 0.8259, 0.2327, 0.00158, 0.0, 0.13, 0.0003515, 0.1301, 0.02081, 0.00914, 0.02048, 0.13, 0.0003515, 0.1345, 0.0003637, 0.1343, 0.02082, 0.1301, 0.02081, 0.2614, 0.5156, 0.1329, 0.5153, 0.1328, 0.5077, 0.2538, 0.508, 0.1329, 0.5153, 0.1285, 0.5153, 0.1286, 0.5077, 0.1328, 0.5077, 0.5255, 0.3751, 0.5255, 0.3915, 0.3971, 0.3918, 0.397, 0.3754, 0.397, 0.3754, 0.3971, 0.3918, 0.3926, 0.3918, 0.3926, 0.3754, 0.7016, 0.516, 0.7012, 0.6384, 0.6983, 0.6385, 0.6986, 0.5199, 0.7012, 0.6384, 0.7012, 0.6426, 0.6983, 0.6426, 0.6983, 0.6385, 0.5243, 0.0, 0.5255, 0.3751, 0.397, 0.3754, 0.3959, 0.0002787, 0.3959, 0.0002787, 0.397, 0.3754, 0.3926, 0.3754, 0.3914, 0.0002885, 0.008783, 0.1371, 0.1298, 0.1375, 0.1297, 0.153, 0.008735, 0.1526, 0.1298, 0.1375, 0.1339, 0.1375, 0.1339, 0.153, 0.1297, 0.153, 0.2549, 0.1378, 0.1339, 0.1375, 0.1339, 0.1346, 0.2511, 0.1349, 0.1339, 0.1375, 0.1298, 0.1375, 0.1298, 0.1346, 0.1339, 0.1346, 0.6506, 0.5197, 0.6986, 0.5199, 0.6983, 0.6385, 0.6503, 0.6383, 0.05109, 0.8851, 0.111, 0.8852, 0.1108, 0.9621, 0.05085, 0.9619, 0.7485, 0.9512, 0.7483, 0.8327, 0.8255, 0.8324, 0.8257, 0.9496, 0.7483, 0.8327, 0.7483, 0.8286, 0.8255, 0.8283, 0.8255, 0.8324, 0.3926, 0.3918, 0.3928, 0.4429, 0.2643, 0.4432, 0.2642, 0.3921, 0.3928, 0.4429, 0.3928, 0.4472, 0.2643, 0.4475, 0.2643, 0.4432, 0.001201, 0.1234, 0.001358, 0.07231, 0.008976, 0.07399, 0.008783, 0.1371, 0.001358, 0.07231, 0.001371, 0.06804, 0.008989, 0.06995, 0.008976, 0.07399, 0.6121, 0.0, 0.6123, 0.06815, 0.5261, 0.06842, 0.5259, 0.000265, 0.6123, 0.06815, 0.6124, 0.07243, 0.5261, 0.0727, 0.5261, 0.06842, 0.7016, 0.0002601, 0.7013, 0.06841, 0.6151, 0.06815, 0.6153, 0.0, 0.7013, 0.06841, 0.7013, 0.07269, 0.6151, 0.07243, 0.6151, 0.06815, 0.263, 0.0007152, 0.2627, 0.06875, 0.2551, 0.07062, 0.2553, 0.02115, 0.2627, 0.06875, 0.2627, 0.07303, 0.2551, 0.07466, 0.2551, 0.07062, 0.9125, 0.4977, 0.9723, 0.4979, 0.972, 0.6165, 0.9122, 0.6163, 0.6501, 0.8836, 0.65, 0.765, 0.7267, 0.765, 0.7269, 0.8835, 0.2626, 0.8631, 0.2628, 0.91, 0.1852, 0.9101, 0.1851, 0.862, 0.2628, 0.91, 0.2628, 0.9138, 0.1852, 0.914, 0.1852, 0.9101, 0.5259, 0.8705, 0.5257, 0.9185, 0.4482, 0.9184, 0.4483, 0.8716, 0.5257, 0.9185, 0.5257, 0.9224, 0.4482, 0.9223, 0.4482, 0.9184, 0.008783, 0.1371, 0.008976, 0.07399, 0.01278, 0.07383, 0.0126, 0.1342, 0.008976, 0.07399, 0.008989, 0.06995, 0.01279, 0.06998, 0.01278, 0.07383, 0.2553, 0.02115, 0.2551, 0.07062, 0.2513, 0.07064, 0.2514, 0.02385, 0.2551, 0.07062, 0.2551, 0.07466, 0.2513, 0.07448, 0.2513, 0.07064, 0.5255, 0.3915, 0.5257, 0.4426, 0.3972, 0.4429, 0.3971, 0.3918, 0.5257, 0.4426, 0.5257, 0.4469, 0.3972, 0.4472, 0.3972, 0.4429, 0.3971, 0.3918, 0.3972, 0.4429, 0.3928, 0.4429, 0.3926, 0.3918, 0.3972, 0.4429, 0.3972, 0.4472, 0.3928, 0.4472, 0.3928, 0.4429, 0.9124, 0.7351, 0.9722, 0.7353, 0.9719, 0.8538, 0.9121, 0.8536, 0.9998, 0.1044, 0.9399, 0.1042, 0.9401, 0.02738, 1.0, 0.02756, 0.03422, 0.8851, 0.0344, 0.7665, 0.111, 0.7665, 0.1108, 0.885, 0.7406, 0.8065, 0.7447, 0.8065, 0.7447, 0.8833, 0.7406, 0.8833, 0.7403, 0.8834, 0.7364, 0.8834, 0.7367, 0.8065, 0.7406, 0.8065, 0.5543, 0.9781, 0.5545, 0.8596, 0.6311, 0.8596, 0.6309, 0.9781, 0.5813, 0.6297, 0.5849, 0.6311, 0.5402, 0.741, 0.5366, 0.7395, 0.6355, 0.8836, 0.6836, 0.8837, 0.6834, 0.9606, 0.6353, 0.9605, 0.05062, 0.9621, 0.002546, 0.9619, 0.002778, 0.8851, 0.05085, 0.8852, 0.5543, 0.8596, 0.5541, 0.741, 0.6309, 0.741, 0.6311, 0.8595, 0.5274, 0.6033, 0.5828, 0.6259, 0.5813, 0.6297, 0.5259, 0.6071, 0.7351, 0.8831, 0.731, 0.8831, 0.731, 0.8065, 0.7351, 0.8065, 0.6275, 0.5161, 0.6311, 0.5175, 0.5864, 0.6273, 0.5828, 0.6259, 0.5828, 0.6259, 0.5864, 0.6273, 0.5849, 0.6311, 0.5813, 0.6297, 0.7271, 0.8065, 0.731, 0.8065, 0.7308, 0.8834, 0.7269, 0.8834, 0.5864, 0.6273, 0.6309, 0.6454, 0.6293, 0.6492, 0.5849, 0.6311, 0.2632, 0.9892, 0.263, 0.8706, 0.3122, 0.8705, 0.3125, 0.989, 0.3508, 0.9904, 0.4001, 0.9903, 0.4017, 0.9927, 0.3492, 0.9929, 0.746, 0.8286, 0.7458, 0.7101, 0.748, 0.7101, 0.7481, 0.8286, 0.7459, 0.9472, 0.7458, 0.8286, 0.748, 0.8286, 0.7481, 0.9472, 0.1389, 0.8112, 0.139, 0.8606, 0.1368, 0.8606, 0.1367, 0.8112, 0.139, 0.8606, 0.1392, 0.8112, 0.1413, 0.8112, 0.1412, 0.8606, 0.5468, 0.916, 0.5466, 0.8633, 0.5482, 0.8633, 0.5483, 0.916, 0.4001, 0.9903, 0.3998, 0.8717, 0.4015, 0.8705, 0.4017, 0.9927, 0.3506, 0.8719, 0.3508, 0.9904, 0.3492, 0.9929, 0.3489, 0.8706, 0.3998, 0.8717, 0.3506, 0.8719, 0.3489, 0.8706, 0.4015, 0.8705, 0.9124, 0.8538, 0.9649, 0.854, 0.9646, 0.9763, 0.9121, 0.9762, 0.3938, 0.7602, 0.3936, 0.638, 0.3952, 0.6379, 0.3954, 0.7603, 0.5468, 0.8633, 0.5466, 0.741, 0.5482, 0.741, 0.5483, 0.8633, 0.3193, 0.8705, 0.3195, 0.9231, 0.3179, 0.9231, 0.3177, 0.8705, 0.826, 0.9965, 0.8257, 0.878, 0.875, 0.8778, 0.8752, 0.9964, 0.1341, 0.982, 0.1834, 0.9818, 0.1851, 0.9845, 0.1325, 0.9846, 0.0001787, 0.926, 0.0, 0.8074, 0.002185, 0.8074, 0.002364, 0.926, 0.9652, 0.4776, 0.9651, 0.359, 0.9673, 0.359, 0.9674, 0.4776, 0.1441, 0.8112, 0.1442, 0.8606, 0.142, 0.8606, 0.1419, 0.8112, 0.5486, 0.9134, 0.5487, 0.864, 0.5509, 0.864, 0.5508, 0.9134, 0.3195, 0.9231, 0.3196, 0.8705, 0.3212, 0.8705, 0.321, 0.9231, 0.1834, 0.9818, 0.1832, 0.8633, 0.1848, 0.862, 0.1851, 0.9845, 0.1339, 0.8634, 0.1341, 0.982, 0.1325, 0.9846, 0.1322, 0.8622, 0.1832, 0.8633, 0.1339, 0.8634, 0.1322, 0.8622, 0.1848, 0.862, 0.9125, 0.355, 0.9651, 0.3552, 0.9647, 0.4776, 0.9122, 0.4774, 0.3938, 0.6379, 0.3936, 0.5155, 0.3952, 0.5155, 0.3954, 0.6378, 0.1315, 0.8323, 0.1313, 0.7099, 0.1329, 0.71, 0.133, 0.8323, 0.3408, 0.8705, 0.341, 0.9231, 0.3394, 0.9231, 0.3393, 0.8705, 0.3914, 0.0002885, 0.263, 0.0005671, 0.2641, 0.3757, 0.3926, 0.3754, 0.5243, 0.0, 0.3959, 0.0002787, 0.397, 0.3754, 0.5255, 0.3751, 0.3959, 0.0002787, 0.3914, 0.0002885, 0.3926, 0.3754, 0.397, 0.3754, 0.02818, 0.4263, 0.02818, 0.4769, 0.09558, 0.4233, 0.08494, 0.4148, 0.06429, 0.3301, 0.0301, 0.3468, 0.06891, 0.3869, 0.08819, 0.3761, 0.07579, 0.4394, 0.09059, 0.4502, 0.08868, 0.4419, 0.08329, 0.4369, 0.02818, 0.4769, 0.08427, 0.4759, 0.09059, 0.4502, 0.07579, 0.4394, 0.105, 0.4542, 0.1039, 0.4384, 0.09893, 0.4373, 0.0958, 0.4368, 0.1108, 0.4769, 0.105, 0.4542, 0.0958, 0.4368, 0.09318, 0.442, 0.09878, 0.3514, 0.06429, 0.3301, 0.0864, 0.3771, 0.1003, 0.3817, 0.1193, 0.3517, 0.09878, 0.3514, 0.1015, 0.3812, 0.1173, 0.3744, 0.6126, 0.14, 0.5263, 0.1403, 0.5275, 0.5161, 0.6137, 0.5158, 0.6124, 0.07243, 0.5261, 0.0727, 0.5263, 0.1239, 0.6125, 0.1236, 0.6125, 0.1236, 0.5263, 0.1239, 0.5263, 0.1403, 0.6126, 0.14, 0.6121, 0.0, 0.5259, 0.000265, 0.5261, 0.06842, 0.6123, 0.06815, 0.6123, 0.06815, 0.5261, 0.06842, 0.5261, 0.0727, 0.6124, 0.07243, 0.7011, 0.1403, 0.6149, 0.14, 0.6137, 0.5158, 0.7, 0.516, 0.7013, 0.07269, 0.6151, 0.07243, 0.6149, 0.1236, 0.7012, 0.1238, 0.7012, 0.1238, 0.6149, 0.1236, 0.6149, 0.14, 0.7011, 0.1403, 0.7016, 0.0002601, 0.6153, 0.0, 0.6151, 0.06815, 0.7013, 0.06841, 0.7013, 0.06841, 0.6151, 0.06815, 0.6151, 0.07243, 0.7013, 0.07269, 0.8259, 0.4836, 0.912, 0.4835, 0.9119, 0.355, 0.8257, 0.3551, 0.8261, 0.6165, 0.9122, 0.6164, 0.912, 0.4879, 0.8259, 0.488, 0.8259, 0.488, 0.912, 0.4879, 0.912, 0.4835, 0.8259, 0.4836])
me_cube.materials.append(mat_glass)
me_cube.materials.append(mat_cabinet)
me_cube.use_remesh_preserve_volume = False
me_cube.use_remesh_preserve_attributes = False
me_cube.use_mirror_vertex_groups = False
me_cube.use_paint_bone_selection = False
me_cube.use_paint_mask = True
me_cube.update()

# ---- objects
ob_cabinet = bpy.data.objects.new('Cabinet', me_cube)
ob_camera = bpy.data.objects.new('Camera', cam_camera)

# ---- transforms, parenting, visibility, modifiers, constraints
ob_cabinet.location = (0.0, 0.0, 0.0)
ob_cabinet.scale = (0.2441, 0.2441, 0.2441)
ob_cabinet.lock_rotations_4d = False
ob_cabinet.empty_display_type = 'ARROWS'
ob_cabinet.lineart.crease_threshold = 0.0
_vg = ob_cabinet.vertex_groups.new(name='glasses')
ob_camera.location = (2.256, -6.426, 1.591)
ob_camera.rotation_euler = (1.571, 9.322e-07, 0.2618)
ob_camera.scale = (1.0, 1.0, 1.0)
ob_camera.lock_rotations_4d = False
ob_camera.empty_display_type = 'ARROWS'
ob_camera.color = (0.0, 0.0, 0.0, 0.0)
ob_camera.display_type = 'WIRE'
ob_camera.lineart.crease_threshold = 0.0

# ---- collection membership
col_collection_1.objects.link(ob_cabinet)
col_collection_1.objects.link(ob_camera)

# ---- scene / render settings (as saved in the file)
scene.camera = ob_camera
scene.frame_start = 1; scene.frame_end = 250; scene.frame_set(0)
scene.render.engine = 'BLENDER_EEVEE_NEXT'
scene.render.image_settings.color_mode = 'RGB'
scene.render.image_settings.compression = 90
scene.render.resolution_percentage = 50
scene.render.dither_intensity = 0.0
scene.cycles.use_denoising = False
scene.cycles.samples = 10
scene.cycles.sampling_pattern = 'TABULATED_SOBOL'
scene.cycles.light_sampling_threshold = 0.0
scene.cycles.use_adaptive_sampling = False
scene.cycles.use_light_tree = False
scene.cycles.blur_glossy = 0.0
scene.cycles.volume_bounces = 1
scene.cycles.pixel_filter_type = 'GAUSSIAN'
scene.cycles.sample_clamp_indirect = 0.0
scene.view_settings.view_transform = 'Standard'
bpy.context.view_layer.update()

# ---- added for rendering (the .blend has no usable light): sun
light_auto_sun = bpy.data.lights.new('AutoSun', 'SUN')
light_auto_sun.energy = 3.0
light_auto_sun.angle = 0.0523599
ob_auto_sun = bpy.data.objects.new('AutoSun', light_auto_sun)
scene.collection.objects.link(ob_auto_sun)
ob_auto_sun.rotation_euler = (0.872665, 0.174533, 0.523599)
bpy.context.view_layer.update()
